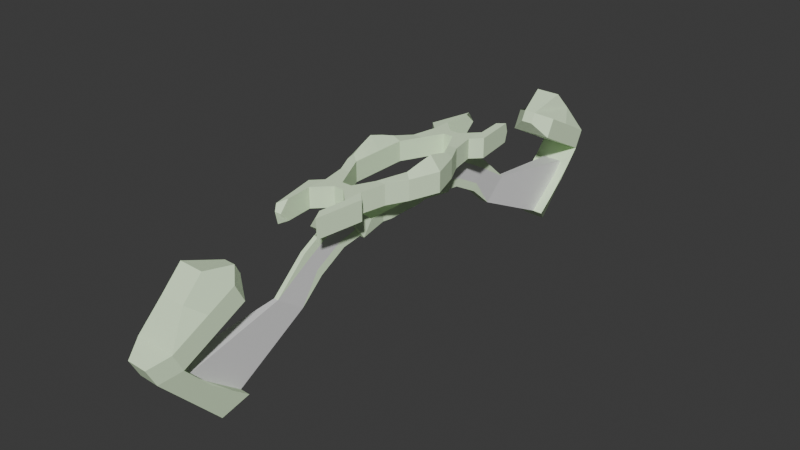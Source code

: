 # Source: bow.blend  (saved by Blender 4.1.24; exported with 4.5.12 LTS)
import bpy
from mathutils import Matrix  # noqa: F401  (used for matrix-valued properties, if any)

bpy.ops.wm.read_factory_settings(use_empty=True)
scene = bpy.context.scene
scene.name = 'c_bow_reference'

# ---- collections
col_collection = bpy.data.collections.new('Collection'); scene.collection.children.link(col_collection)
col_ruina_bow_001 = bpy.data.collections.new('ruina_bow.001'); scene.collection.children.link(col_ruina_bow_001)
col_ruina_bow = bpy.data.collections.new('ruina_bow'); scene.collection.children.link(col_ruina_bow)

# ---- materials (node trees are filled in below, after node groups)
mat_glow_inner = bpy.data.materials.new('glow_inner')
mat_glow_inner.use_transparent_shadow = False
mat_glow_inner.diffuse_color = (0.7966, 0.9999, 0.6844, 1.0)
mat_blue = bpy.data.materials.new('blue')
mat_blue.use_transparent_shadow = False

# ---- material node trees
mat_blue.use_nodes = True; mat_blue.node_tree.nodes.clear()
_N = mat_blue.node_tree.nodes; _L = mat_blue.node_tree.links
n0 = _N.new('ShaderNodeBsdfPrincipled'); n0.name = 'Principled BSDF'; n0.location = (10, 300)
n1 = _N.new('ShaderNodeOutputMaterial'); n1.name = 'Material Output'; n1.location = (300, 300)
_L.new(n0.outputs[0], n1.inputs[0])
n1.is_active_output = True

# ---- world
world_world = bpy.data.worlds.new('World'); scene.world = world_world
world_world.use_nodes = True; world_world.node_tree.nodes.clear()
_N = world_world.node_tree.nodes; _L = world_world.node_tree.links
n0 = _N.new('ShaderNodeOutputWorld'); n0.name = 'World Output'; n0.location = (300, 300)
n1 = _N.new('ShaderNodeBackground'); n1.name = 'Background'; n1.location = (10, 300)
n1.inputs[0].default_value = (0.05088, 0.05088, 0.05088, 1.0)
_L.new(n1.outputs[0], n0.inputs[0])
n0.is_active_output = True
world_world.color = (0.05088, 0.05088, 0.05088)
world_world.use_sun_shadow = False
world_world.sun_shadow_jitter_overblur = 0.0

# ---- meshes
me_c_bow_reference_lod1 = bpy.data.meshes.new('c_bow_reference_lod1')
me_c_bow_reference_lod1.from_pydata([(-2.191, 13.11, -1.1), (-2.191, 13.18, 0.8448), (-2.191, -13.11, -1.1), (-2.191, -13.18, 0.8448), (2.221, 13.12, -1.103), (2.222, 13.18, 0.8424), (2.221, -13.12, -1.103), (2.222, -13.18, 0.8424), (-0.4405, 20.02, -1.671), (-0.4376, 20.53, -0.6725), (0.6826, 20.05, -1.69), (0.6855, 20.56, -0.6912), (-0.4405, -20.02, -1.671), (-0.4376, -20.53, -0.6725), (0.6826, -20.05, -1.69), (0.6855, -20.56, -0.6912), (-1.884, 20.91, -3.127), (-1.879, 21.83, -1.35), (2.114, 21.01, -3.193), (2.119, 21.93, -1.416), (-1.884, -20.91, -3.127), (-1.879, -21.83, -1.35), (2.114, -21.01, -3.193), (2.119, -21.93, -1.416), (-1.978, 23.57, -4.502), (-1.972, 24.49, -2.725), (2.02, 23.68, -4.569), (2.026, 24.6, -2.792), (-1.978, -23.57, -4.502), (-1.972, -24.49, -2.725), (2.02, -23.68, -4.569), (2.026, -24.6, -2.792), (-2.102, 27.12, -6.336), (-2.097, 28.04, -4.559), (1.896, 27.23, -6.403), (1.901, 28.15, -4.626), (-2.102, -27.12, -6.336), (-2.097, -28.04, -4.559), (1.896, -27.23, -6.403), (1.901, -28.15, -4.626), (-1.165, 28.93, -7.27), (-1.16, 29.85, -5.493), (0.8337, 28.98, -7.303), (0.8389, 29.9, -5.526), (-1.165, -28.93, -7.27), (-1.16, -29.85, -5.493), (0.8337, -28.98, -7.303), (0.8389, -29.9, -5.526), (2.346, -13.23, 0.02135), (2.346, 13.23, 0.02135), (4.513, 0.0, -0.9786), (-2.346, 13.23, 0.02135), (-2.346, -13.23, 0.02135), (-4.513, 0.0, -0.9786), (2.513, 3.0, -0.9786), (3.513, 3.0, -0.9786), (-2.513, -3.0, -0.9786), (2.513, 0.0, -0.9786), (-2.513, 0.0, -0.9786), (3.513, -3.0, -0.9786), (-3.513, -3.0, -0.9786), (-2.513, 3.0, -0.9786), (2.513, -3.0, -0.9786), (-3.513, 3.0, -0.9786), (1.513, 5.0, -0.9786), (2.513, 5.0, -0.9786), (-1.513, 5.0, -0.9786), (-2.513, 5.0, -0.9786), (-1.513, -5.0, -0.9786), (-2.513, -5.0, -0.9786), (2.513, -5.0, -0.9786), (1.513, -5.0, -0.9786), (-0.5125, -7.0, -0.9786), (0.5125, -7.0, -0.9786), (-0.5125, 7.0, -0.9786), (0.5125, 7.0, -0.9786), (4.513, 0.0, 1.021), (-4.513, 0.0, 1.021), (2.513, 3.0, 1.021), (3.513, 3.0, 1.021), (-2.513, -3.0, 1.021), (2.513, 0.0, 1.021), (-2.513, 0.0, 1.021), (3.513, -3.0, 1.021), (-3.513, -3.0, 1.021), (-2.513, 3.0, 1.021), (2.513, -3.0, 1.021), (-3.513, 3.0, 1.021), (1.513, 5.0, 1.021), (2.513, 5.0, 1.021), (-1.513, 5.0, 1.021), (-2.513, 5.0, 1.021), (-1.513, -5.0, 1.021), (-2.513, -5.0, 1.021), (2.513, -5.0, 1.021), (1.513, -5.0, 1.021), (-0.5125, -7.0, 1.021), (0.5125, -7.0, 1.021), (-0.5125, 7.0, 1.021), (0.5125, 7.0, 1.021), (2.013, -7.5, -0.9786), (2.013, -7.5, 1.021), (0.5125, -7.0, 0.02135), (2.513, -5.0, 0.02135), (2.013, -7.5, 0.02135), (-2.013, -7.5, -0.9786), (-2.013, -7.5, 1.021), (-0.5125, -7.0, 0.02135), (-2.513, -5.0, 0.02135), (-2.013, -7.5, 0.02135), (-2.013, 7.5, -0.9786), (-2.013, 7.5, 1.021), (-2.513, 5.0, 0.02135), (-0.5125, 7.0, 0.02135), (-2.013, 7.5, 0.02135), (2.013, 7.5, -0.9786), (2.013, 7.5, 1.021), (2.513, 5.0, 0.02135), (0.5125, 7.0, 0.02135), (2.013, 7.5, 0.02135), (2.013, -9.5, -0.9786), (2.013, -9.5, 1.021), (2.013, -9.5, 0.02135), (-2.013, -9.5, -0.9786), (-2.013, -9.5, 1.021), (-2.013, -9.5, 0.02135), (2.013, 9.5, -0.9786), (2.013, 9.5, 1.021), (2.013, 9.5, 0.02135), (-2.013, 9.5, -0.9786), (-2.013, 9.5, 1.021), (-2.013, 9.5, 0.02135), (-3.013, -8.5, -0.9786), (-3.013, -8.5, 1.021), (-3.013, -8.5, 0.02135), (3.013, -8.5, -0.9786), (3.013, -8.5, 1.021), (3.013, -8.5, 0.02135), (3.013, 8.5, -0.9786), (3.013, 8.5, 1.021), (3.013, 8.5, 0.02135), (-3.013, 8.5, -0.9786), (-3.013, 8.5, 1.021), (-3.013, 8.5, 0.02135), (-0.5125, -8.0, -0.9786), (0.5125, -8.0, -0.9786), (-0.5125, -8.0, 1.021), (0.5125, -8.0, 1.021), (0.5125, -8.0, 0.02135), (-0.5125, -8.0, 0.02135), (-0.5125, 8.0, -0.9786), (0.5125, 8.0, -0.9786), (-0.5125, 8.0, 1.021), (0.5125, 8.0, 1.021), (-0.5125, 8.0, 0.02135), (0.5125, 8.0, 0.02135), (1.763, 12.22, -0.9828), (1.763, 12.22, 1.026), (1.679, 13.23, 0.02135), (-1.763, 12.22, -0.9828), (-1.763, 12.22, 1.026), (-1.679, 13.23, 0.02135), (1.763, -12.22, -0.9828), (1.763, -12.22, 1.026), (1.679, -13.23, 0.02135), (-1.763, -12.22, -0.9828), (-1.763, -12.22, 1.026), (-1.679, -13.23, 0.02135), (0.6708, 1.988, -3.979), (-0.6708, -1.988, -3.979), (-0.6708, 1.988, -3.979), (0.6708, -1.988, -3.979), (-0.6708, -1.988, -2.979), (0.6708, 1.988, -2.979), (-0.6708, 1.988, -2.979), (0.6708, -1.988, -2.979), (0.5701, 2.988, -3.904), (-0.5701, 2.988, -3.904), (0.5701, 2.988, -3.054), (-0.5701, 2.988, -3.054), (-0.5701, -2.988, -3.904), (0.5701, -2.988, -3.904), (-0.5701, -2.988, -3.054), (0.5701, -2.988, -3.054), (-0.944, -5.988, -4.182), (0.944, -5.988, -4.182), (-0.944, -4.988, -2.775), (0.944, -4.988, -2.775), (0.944, 5.988, -4.182), (-0.944, 5.988, -4.182), (0.944, 4.988, -2.775), (-0.944, 4.988, -2.775), (0.0, -8.0, -0.9786), (0.0, -5.988, -4.182), (0.7282, -6.994, -2.58), (-0.7282, -6.994, -2.58), (0.0, -12.55, -3.268), (0.0, 8.0, -0.9786), (0.0, 5.988, -4.182), (0.7282, 6.994, -2.58), (-0.7282, 6.994, -2.58), (-2.105, 21.03, -11.82), (1.893, 21.09, -11.93), (-1.168, 23.14, -13.53), (-1.163, 29.39, -6.381), (0.8311, 23.17, -13.58), (-2.105, -21.03, -11.82), (1.893, -21.09, -11.93), (-1.168, -23.14, -13.53), (0.8311, -23.17, -13.58), (-0.1034, -27.18, -6.37), (-0.106, -21.06, -11.88), (-2.104, -24.58, -9.079), (1.894, -24.66, -9.168), (-0.1047, -24.62, -9.124), (-0.1034, 27.18, -6.37), (-0.106, 21.06, -11.88), (1.894, 24.66, -9.168), (-2.104, 24.58, -9.079), (-0.1047, 24.62, -9.124), (0.8961, 27.2, -6.386), (0.8935, 21.08, -11.91), (1.894, 22.88, -10.55), (-2.103, 25.85, -7.708), (-1.103, 27.15, -6.353), (-1.106, 21.05, -11.85), (1.895, 25.95, -7.785), (-2.104, 22.81, -10.45), (-0.1053, 22.84, -10.5), (-0.1041, 25.9, -7.747), (-1.104, 24.6, -9.102), (0.8948, 24.64, -9.146), (0.8955, 25.92, -7.766), (-1.104, 25.88, -7.727), (-1.105, 22.82, -10.48), (0.8942, 22.86, -10.53), (-1.103, -27.15, -6.353), (-1.106, -21.05, -11.85), (-2.104, -22.81, -10.45), (1.895, -25.95, -7.785), (0.8961, -27.2, -6.386), (0.8935, -21.08, -11.91), (-2.103, -25.85, -7.708), (1.894, -22.88, -10.55), (-0.1053, -22.84, -10.5), (-0.1041, -25.9, -7.747), (0.8948, -24.64, -9.146), (-1.104, -24.6, -9.102), (-1.104, -25.88, -7.727), (0.8955, -25.92, -7.766), (0.8942, -22.86, -10.53), (-1.105, -22.82, -10.48), (-0.2563, -8.0, -0.9786), (-0.472, -5.988, -4.182), (0.8361, -6.491, -3.381), (-0.8361, -6.491, -3.381), (0.2563, -8.0, -0.9786), (0.472, -5.988, -4.182), (0.6204, -7.497, -1.78), (-0.6204, -7.497, -1.78), (-0.3641, -6.994, -2.58), (0.3641, -6.994, -2.58), (0.0, -10.82, -6.021), (0.3102, -7.497, -1.78), (0.418, -6.491, -3.381), (-0.418, -6.491, -3.381), (-0.3102, -7.497, -1.78), (0.2563, 8.0, -0.9786), (-0.472, 5.988, -4.182), (0.8361, 6.491, -3.381), (-0.8361, 6.491, -3.381), (-0.2563, 8.0, -0.9786), (0.472, 5.988, -4.182), (0.6204, 7.497, -1.78), (-0.6204, 7.497, -1.78), (0.3641, 6.994, -2.58), (-0.3641, 6.994, -2.58), (0.0, -7.976, -4.489), (0.0, -9.705, -1.736), (-0.3102, 7.497, -1.78), (-0.418, 6.491, -3.381), (0.418, 6.491, -3.381), (0.3102, 7.497, -1.78), (0.0, 9.705, -1.736), (0.0, 7.976, -4.489), (0.2202, 9.705, -1.736), (-0.4055, 7.976, -4.489), (-0.2202, 9.705, -1.736), (0.4055, 7.976, -4.489), (0.3128, 8.841, -3.112), (-0.3128, 8.841, -3.112), (-0.2665, 9.273, -2.424), (-0.3592, 8.408, -3.8), (0.3592, 8.408, -3.8), (0.2665, 9.273, -2.424), (-0.2202, -9.705, -1.736), (-0.4055, -7.976, -4.489), (0.2202, -9.705, -1.736), (0.4055, -7.976, -4.489), (-0.3128, -8.841, -3.112), (0.3128, -8.841, -3.112), (0.2665, -9.273, -2.424), (0.3592, -8.408, -3.8), (-0.3592, -8.408, -3.8), (-0.2665, -9.273, -2.424), (-0.2202, -12.55, -3.268), (-0.4055, -10.82, -6.021), (0.2202, -12.55, -3.268), (0.4055, -10.82, -6.021), (-0.3128, -11.69, -4.644), (0.3128, -11.69, -4.644), (0.2665, -12.12, -3.956), (0.3592, -11.26, -5.332), (-0.3592, -11.26, -5.332), (-0.2665, -12.12, -3.956), (0.0, 12.55, -3.268), (0.0, 10.82, -6.021), (0.2202, 12.55, -3.268), (-0.4055, 10.82, -6.021), (-0.2202, 12.55, -3.268), (0.4055, 10.82, -6.021), (0.3128, 11.69, -4.644), (-0.3128, 11.69, -4.644), (0.009239, -15.85, -6.221), (-0.2665, 12.12, -3.956), (-0.3592, 11.26, -5.332), (0.3592, 11.26, -5.332), (0.2665, 12.12, -3.956), (0.009239, 15.85, -6.221), (0.2294, 15.85, -6.223), (-0.4148, 13.22, -8.129), (-0.2109, 15.85, -6.22), (0.3963, 13.22, -8.133), (0.3128, 14.53, -7.178), (-0.3128, 14.54, -7.175), (-0.2109, -15.85, -6.22), (-0.4148, -13.22, -8.129), (0.2294, -15.85, -6.223), (0.3963, -13.22, -8.133), (-0.3128, -14.54, -7.175), (0.3128, -14.53, -7.178), (-2.097, -28.04, -4.559), (1.901, -28.15, -4.626), (-2.097, -28.04, -4.559), (1.901, -28.15, -4.626), (-1.315, -26.06, -1.572), (1.118, -26.13, -1.613), (-1.315, 26.06, -1.572), (1.118, 26.13, -1.613), (-1.315, 24.06, 0.4278), (1.118, 24.13, 0.3874), (-1.315, -24.06, 0.4278), (1.118, -24.13, 0.3874), (2.513, -1.5, 1.021), (-3.45, 0.0, 2.321), (-2.513, 1.5, 1.021), (2.513, 1.5, 1.021), (3.054, -2.717, 1.521), (3.054, 2.717, 1.521), (-2.513, -1.5, 1.021), (3.45, 0.0, 2.321), (4.013, 1.5, 1.021), (4.013, -1.5, 1.021), (-4.013, -1.5, 1.021), (-3.054, -2.717, 1.521), (-3.054, 2.717, 1.521), (-4.013, 1.5, 1.021), (-3.263, 1.4, 1.946), (3.263, -1.4, 1.946), (3.263, 1.4, 1.946), (-3.263, -1.4, 1.946), (0.3546, 13.88, -7.655), (-0.3638, 13.88, -7.652), (-0.3638, -13.88, -7.652), (0.3546, -13.88, -7.655), (-0.2619, 15.19, -6.698), (0.2711, 15.19, -6.7), (-0.2619, -15.19, -6.698), (0.2711, -15.19, -6.7)], [(1, 9), (11, 5), (10, 4), (0, 8), (2, 12), (14, 6), (7, 15), (13, 3), (327, 331)], [(11, 19, 17, 9), (62, 57, 50, 59), (86, 353, 81, 57, 62), (54, 57, 81, 356, 78), (13, 21, 23, 15), (19, 27, 25, 17), (10, 18, 19, 11), (8, 16, 18, 10), (9, 17, 16, 8), (22, 30, 28, 20), (12, 20, 21, 13), (15, 23, 22, 14), (14, 22, 20, 12), (24, 32, 224, 215, 220, 34, 26), (18, 26, 27, 19), (16, 24, 26, 18), (17, 25, 24, 16), (31, 39, 38, 30), (21, 29, 31, 23), (20, 28, 29, 21), (23, 31, 30, 22), (235, 221, 202, 222), (25, 33, 32, 24), (27, 35, 33, 25), (26, 34, 35, 27), (37, 45, 47, 39), (30, 38, 240, 210, 236, 36, 28), (29, 37, 39, 31), (28, 36, 37, 29), (42, 40, 41, 43), (33, 41, 40, 32), (35, 43, 41, 33), (34, 42, 43, 35), (44, 46, 47, 45), (36, 44, 45, 37), (39, 47, 46, 38), (251, 237, 206, 238), (55, 54, 64, 65), (63, 67, 66, 61), (56, 68, 69, 60), (62, 59, 70, 71), (71, 70, 100, 73), (68, 72, 105, 69), (66, 67, 110, 74), (64, 75, 115, 65), (370, 363, 84, 364), (369, 358, 78, 356), (368, 357, 83, 362), (367, 355, 85, 365), (79, 89, 88, 78, 358), (87, 365, 85, 90, 91), (80, 364, 84, 93, 92), (86, 95, 94, 83, 357), (95, 97, 101, 94), (92, 93, 106, 96), (90, 98, 111, 91), (88, 89, 116, 99), (68, 56, 80, 92), (54, 78, 88, 64), (104, 102, 97, 101), (55, 79, 361, 76, 50), (65, 117, 89, 79, 55), (109, 107, 96, 106), (82, 58, 61, 85, 355), (50, 76, 362, 83, 59), (59, 83, 94, 103, 70), (114, 112, 91, 111), (53, 60, 84, 363, 77), (71, 95, 86, 62), (169, 170, 168, 171), (61, 66, 90, 85), (119, 116, 89, 117), (72, 68, 92, 96, 107), (67, 63, 87, 91, 112), (73, 102, 97, 95, 71), (63, 53, 77, 366, 87), (66, 74, 113, 98, 90), (57, 54, 55, 50), (60, 69, 108, 93, 84), (64, 88, 99, 118, 75), (103, 94, 101, 104), (70, 103, 104, 100), (100, 73, 102, 104), (108, 109, 106, 93), (69, 105, 109, 108), (105, 72, 107, 109), (113, 114, 111, 98), (74, 110, 114, 113), (110, 67, 112, 114), (118, 119, 116, 99), (75, 115, 119, 118), (115, 119, 117, 65), (97, 96, 146, 147), (100, 104, 122, 120), (101, 104, 122, 121), (105, 109, 125, 123), (106, 109, 125, 124), (115, 119, 128, 126), (116, 119, 128, 127), (110, 114, 131, 129), (111, 114, 131, 130), (74, 75, 151, 267, 197, 271, 150), (109, 105, 132, 134), (109, 134, 133, 106), (104, 137, 135, 100), (104, 101, 136, 137), (119, 115, 138, 140), (119, 140, 139, 116), (114, 143, 141, 110), (114, 111, 142, 143), (143, 142, 141), (0, 141, 143, 142, 1, 51), (140, 139, 138), (4, 49, 5, 139, 140, 138), (137, 136, 135), (6, 135, 137, 136, 7, 48), (134, 133, 132), (2, 52, 3, 133, 134, 132), (145, 148, 147, 146, 149, 144, 252, 192, 256), (107, 72, 144, 149), (102, 97, 147, 148), (73, 102, 148, 145), (72, 73, 145, 256, 192, 252, 144), (96, 107, 149, 146), (152, 153, 155, 151, 267, 197, 271, 150, 154), (98, 113, 154, 152), (113, 74, 150, 154), (99, 153, 152, 98), (75, 118, 155, 151), (118, 99, 153, 155), (128, 126, 151, 155, 153, 127), (129, 131, 130, 152, 154, 150), (123, 144, 149, 146, 124, 125), (122, 121, 147, 148, 145, 120), (101, 97, 147, 121), (124, 146, 96, 106), (100, 120, 145, 73), (105, 72, 144, 123), (126, 115, 75, 151), (110, 129, 150, 74), (116, 127, 153, 99), (111, 98, 152, 130), (5, 49, 158, 157), (49, 4, 156, 158), (1, 160, 161, 51), (51, 161, 159, 0), (7, 163, 164, 48), (48, 164, 162, 6), (3, 52, 167, 166), (52, 2, 165, 167), (123, 125, 124, 166, 167, 165), (120, 162, 164, 163, 121, 122), (126, 128, 127, 157, 158, 156), (129, 159, 161, 160, 130, 131), (157, 127, 116, 139, 5), (160, 1, 142, 111, 130), (113, 74, 75, 118, 99, 98), (102, 73, 72, 107, 96, 97), (163, 7, 136, 101, 121), (166, 124, 106, 133, 3), (123, 165, 2, 132, 105), (120, 100, 135, 6, 162), (126, 156, 4, 138, 115), (129, 110, 141, 0, 159), (82, 359, 80, 56, 58), (58, 53, 63, 61), (58, 56, 60, 53), (172, 175, 173, 174), (171, 168, 173, 175), (172, 169, 180, 182), (170, 169, 172, 174), (173, 168, 176, 178), (176, 177, 189, 268, 198, 272, 188), (170, 174, 179, 177), (174, 173, 178, 179), (168, 170, 177, 176), (182, 180, 184, 186), (175, 172, 182, 183), (169, 171, 181, 180), (171, 175, 183, 181), (184, 253, 193, 257, 185, 187, 186), (183, 182, 186, 187), (181, 183, 187, 185), (180, 181, 185, 257, 193, 253, 184), (188, 272, 198, 268, 189, 191, 190), (177, 179, 191, 189), (179, 178, 190, 191), (178, 176, 188, 190), (191, 190, 75, 74), (187, 186, 72, 73), (75, 190, 188, 269, 199, 273, 151), (145, 258, 194, 254, 185, 187, 73), (186, 184, 255, 195, 259, 144, 72), (150, 274, 200, 270, 189, 191, 74), (282, 267, 151, 273), (266, 252, 144, 259), (265, 260, 195, 255), (261, 263, 301, 300), (192, 252, 295, 278), (281, 275, 199, 269), (271, 197, 283, 287), (275, 281, 293, 289), (201, 203, 205, 202, 221, 216, 225), (226, 217, 222), (42, 205, 203, 40), (41, 204, 203, 40), (227, 218, 223), (207, 209, 208, 206, 237, 211, 241), (243, 213, 239), (44, 208, 209, 46), (242, 212, 238), (250, 244, 211, 241), (249, 245, 214, 246), (248, 247, 212, 242), (234, 228, 216, 225), (233, 229, 219, 230), (232, 231, 217, 226), (229, 232, 231, 219), (215, 229, 232, 220), (220, 232, 226, 34), (223, 218, 230, 233), (32, 223, 233, 224), (224, 233, 229, 215), (227, 201, 225, 234), (218, 227, 234, 230), (230, 219, 228, 234), (40, 203, 201, 227, 223, 32), (34, 226, 222, 202, 205, 42), (228, 235, 221, 216), (219, 231, 235, 228), (231, 235, 222, 217), (245, 248, 247, 214), (210, 245, 248, 236), (236, 248, 242, 36), (239, 213, 246, 249), (38, 239, 249, 240), (240, 249, 245, 210), (243, 207, 241, 250), (213, 243, 250, 246), (246, 214, 244, 250), (36, 242, 238, 206, 208, 44), (46, 209, 207, 243, 239, 38), (244, 251, 237, 211), (214, 247, 251, 244), (247, 251, 238, 212), (193, 257, 298, 277), (194, 258, 263, 261), (258, 145, 256, 263), (252, 266, 304, 295), (185, 254, 264, 257), (254, 194, 261, 264), (253, 265, 255, 184), (260, 265, 303, 299), (256, 192, 278, 297), (260, 266, 259, 195), (266, 260, 299, 304), (264, 261, 300, 302), (282, 275, 289, 294), (200, 274, 279, 276), (274, 150, 271, 279), (280, 276, 290, 292), (189, 270, 280, 268), (270, 200, 276, 280), (272, 281, 269, 188), (281, 272, 288, 293), (279, 271, 287, 291), (275, 282, 273, 199), (268, 280, 292, 286), (198, 268, 286, 284), (287, 283, 315, 319), (294, 289, 321, 327), (284, 286, 318, 316), (291, 287, 319, 324), (283, 285, 317, 315), (292, 290, 322, 325), (288, 284, 316, 320), (289, 293, 326, 321), (267, 282, 294, 285), (197, 267, 285, 283), (272, 198, 284, 288), (276, 279, 291, 290), (302, 300, 310, 312), (277, 298, 308, 262), (299, 303, 313, 309), (300, 301, 311, 310), (295, 304, 314, 305), (298, 302, 312, 308), (303, 296, 306, 313), (297, 278, 196, 307), (253, 193, 277, 296), (257, 264, 302, 298), (263, 256, 297, 301), (265, 253, 296, 303), (331, 233, 230, 234, 225, 330, 372, 334, 375), (307, 196, 323, 337), (278, 295, 305, 196), (301, 297, 307, 311), (296, 277, 262, 306), (304, 299, 309, 314), (319, 315, 328, 331), (293, 288, 320, 326), (286, 292, 325, 318), (285, 294, 327, 317), (290, 291, 324, 322), (315, 317, 329, 328), (196, 305, 335, 323), (335, 248, 245, 249, 337, 323), (329, 232, 229, 233, 331, 328), (330, 225, 216, 221, 332), (308, 338, 336, 306, 262), (37, 39, 342, 341), (341, 342, 344, 343), (343, 344, 346, 345), (33, 347, 348, 35), (347, 349, 350, 348), (345, 346, 352, 351), (344, 31, 346), (29, 343, 345), (35, 348, 27), (25, 347, 33), (9, 11, 350, 349), (15, 13, 351, 352), (21, 29, 345, 351, 13), (15, 352, 346, 31, 23), (27, 348, 350, 11, 19), (349, 347, 25, 17, 9), (24, 8, 16), (10, 26, 18), (8, 24, 26, 10), (14, 22, 30), (20, 12, 28), (30, 28, 12, 14), (366, 367, 365, 87), (77, 354, 367, 366), (354, 82, 355, 367), (353, 86, 357, 368), (81, 353, 368, 360), (360, 368, 362, 76), (361, 79, 358, 369), (76, 361, 369, 360), (360, 369, 356, 81), (359, 370, 364, 80), (82, 354, 370, 359), (354, 77, 363, 370), (15, 14, 12, 13), (10, 11, 9, 8), (338, 241, 211, 237, 336), (322, 334, 372, 325), (321, 326, 371, 333), (330, 318, 325), (320, 332, 326), (371, 326, 332), (338, 308, 312), (312, 374, 338), (310, 340, 374, 312), (309, 313, 373, 339), (373, 313, 336), (306, 336, 313), (325, 372, 330), (331, 324, 319), (317, 327, 329), (337, 311, 307), (335, 305, 314), (331, 375, 324), (327, 376, 329), (337, 378, 311), (335, 314, 377), (322, 324, 375, 334), (333, 376, 327, 321), (310, 311, 378, 340), (339, 377, 314, 309), (248, 335, 377, 339, 373, 336, 237, 251, 247), (337, 249, 246, 250, 241, 338, 374, 340, 378), (232, 329, 376, 333, 371, 332, 221, 235, 231), (316, 318, 330, 332, 320)])
me_c_bow_reference_lod1.polygons.foreach_set('material_index', [0, 0, 0, 0, 0, 0, 0, 0, 0, 0, 0, 0, 0, 0, 0, 0, 0, 0, 0, 0, 0, 0, 0, 0, 0, 0, 0, 0, 0, 0, 0, 0, 0, 0, 0, 0, 0, 0, 0, 0, 0, 0, 0, 0, 0, 0, 0, 0, 0, 0, 0, 0, 0, 0, 0, 0, 0, 0, 0, 0, 0, 0, 0, 0, 0, 0, 0, 0, 0, 0, 0, 0, 0, 0, 0, 0, 0, 0, 0, 0, 0, 0, 0, 0, 0, 0, 0, 0, 0, 0, 0, 0, 0, 0, 0, 0, 0, 0, 0, 0, 0, 0, 0, 0, 0, 0, 0, 0, 0, 0, 0, 0, 0, 0, 0, 0, 0, 0, 0, 0, 0, 0, 0, 0, 0, 0, 0, 0, 0, 0, 0, 0, 0, 0, 0, 0, 0, 0, 0, 0, 0, 0, 0, 0, 0, 0, 0, 0, 0, 0, 0, 0, 0, 0, 0, 0, 0, 0, 0, 0, 0, 0, 0, 0, 0, 0, 0, 0, 0, 0, 0, 0, 0, 0, 0, 0, 0, 0, 0, 0, 0, 0, 0, 0, 0, 0, 0, 0, 0, 0, 0, 0, 0, 0, 0, 0, 0, 1, 0, 0, 0, 1, 0, 0, 0, 0, 0, 0, 0, 0, 0, 1, 1, 0, 1, 1, 0, 1, 0, 0, 0, 0, 0, 0, 0, 1, 0, 0, 1, 1, 0, 1, 0, 0, 0, 0, 0, 0, 0, 1, 0, 0, 1, 1, 0, 0, 0, 0, 0, 0, 0, 0, 1, 0, 0, 1, 1, 1, 0, 0, 1, 0, 0, 0, 0, 0, 0, 0, 0, 0, 1, 0, 0, 0, 1, 0, 1, 0, 0, 0, 1, 1, 0, 1, 1, 0, 0, 0, 0, 0, 0, 0, 0, 1, 0, 0, 0, 0, 1, 0, 0, 0, 0, 1, 0, 0, 1, 1, 1, 0, 0, 0, 0, 0, 0, 0, 0, 0, 0, 0, 0, 0, 0, 0, 0, 0, 0, 0, 0, 0, 0, 0, 0, 0, 0, 0, 0, 0, 0, 0, 0, 0, 0, 0, 0, 0, 1, 1, 1, 0, 0, 1, 0, 1, 1, 1, 1, 0, 1, 0, 0, 0, 0, 1, 1, 1, 1, 1, 1, 1, 1, 1, 1, 1, 0])
_uv = me_c_bow_reference_lod1.uv_layers.new(name='Float2')
_uv.uv.foreach_set('vector', [0.625, 0.75, 0.625, 0.75, 0.875, 0.75, 0.875, 0.75, 0.0, 0.0, 0.0, 0.0, 0.0, 0.0, 0.0, 0.0, 0.0, 0.0, 0.0, 0.0, 0.0, 0.0, 0.0, 0.0, 0.0, 0.0, 0.0, 0.0, 0.0, 0.0, 0.0, 0.0, 0.0, 0.0, 0.0, 0.0, 0.875, 0.5, 0.875, 0.5, 0.625, 0.5, 0.625, 0.5, 0.625, 0.75, 0.625, 0.75, 0.875, 0.75, 0.875, 0.75, 0.375, 0.75, 0.375, 0.75, 0.625, 0.75, 0.625, 0.75, 0.125, 0.75, 0.125, 0.75, 0.375, 0.75, 0.375, 0.75, 0.625, 0.0, 0.625, 0.0, 0.375, 0.0, 0.375, 0.0, 0.375, 0.5, 0.375, 0.5, 0.125, 0.5, 0.125, 0.5, 0.375, 0.25, 0.375, 0.25, 0.625, 0.25, 0.625, 0.25, 0.625, 0.5, 0.625, 0.5, 0.375, 0.5, 0.375, 0.5, 0.375, 0.5, 0.375, 0.5, 0.125, 0.5, 0.125, 0.5, 0.125, 0.75, 0.125, 0.75, 0.1875, 0.75, 0.25, 0.75, 0.3125, 0.75, 0.375, 0.75, 0.375, 0.75, 0.375, 0.75, 0.375, 0.75, 0.625, 0.75, 0.625, 0.75, 0.125, 0.75, 0.125, 0.75, 0.375, 0.75, 0.375, 0.75, 0.625, 0.0, 0.625, 0.0, 0.375, 0.0, 0.375, 0.0, 0.625, 0.5, 0.625, 0.5, 0.375, 0.5, 0.375, 0.5, 0.875, 0.5, 0.875, 0.5, 0.625, 0.5, 0.625, 0.5, 0.375, 0.25, 0.375, 0.25, 0.625, 0.25, 0.625, 0.25, 0.625, 0.5, 0.625, 0.5, 0.375, 0.5, 0.375, 0.5, 0.3125, 0.75, 0.3125, 0.75, 0.375, 0.75, 0.375, 0.75, 0.625, 0.0, 0.625, 0.0, 0.375, 0.0, 0.375, 0.0, 0.625, 0.75, 0.625, 0.75, 0.875, 0.75, 0.875, 0.75, 0.375, 0.75, 0.375, 0.75, 0.625, 0.75, 0.625, 0.75, 0.875, 0.5, 0.875, 0.5, 0.625, 0.5, 0.625, 0.5, 0.375, 0.5, 0.375, 0.5, 0.3125, 0.5, 0.25, 0.5, 0.1875, 0.5, 0.125, 0.5, 0.125, 0.5, 0.875, 0.5, 0.875, 0.5, 0.625, 0.5, 0.625, 0.5, 0.375, 0.25, 0.375, 0.25, 0.625, 0.25, 0.625, 0.25, 0.375, 0.75, 0.375, 1.0, 0.625, 1.0, 0.625, 0.75, 0.625, 0.0, 0.625, 0.0, 0.375, 0.0, 0.375, 0.0, 0.625, 0.75, 0.625, 0.75, 0.875, 0.75, 0.875, 0.75, 0.375, 0.75, 0.375, 0.75, 0.625, 0.75, 0.625, 0.75, 0.375, 0.25, 0.375, 0.5, 0.625, 0.5, 0.625, 0.25, 0.375, 0.25, 0.375, 0.25, 0.625, 0.25, 0.625, 0.25, 0.625, 0.5, 0.625, 0.5, 0.375, 0.5, 0.375, 0.5, 0.1875, 0.5, 0.1875, 0.5, 0.125, 0.5, 0.125, 0.5, 0.0, 0.0, 0.0, 0.0, 0.0, 0.0, 0.0, 0.0, 0.0, 0.0, 0.0, 0.0, 0.0, 0.0, 0.0, 0.0, 0.0, 0.0, 0.0, 0.0, 0.0, 0.0, 0.0, 0.0, 0.0, 0.0, 0.0, 0.0, 0.0, 0.0, 0.0, 0.0, 0.0, 0.0, 0.0, 0.0, 0.0, 0.0, 0.0, 0.0, 0.0, 0.0, 0.0, 0.0, 0.0, 0.0, 0.0, 0.0, 0.0, 0.0, 0.0, 0.0, 0.0, 0.0, 0.0, 0.0, 0.0, 0.0, 0.0, 0.0, 0.0, 0.0, 0.0, 0.0, 0.0, 0.0, 0.0, 0.0, 0.0, 0.0, 0.0, 0.0, 0.0, 0.0, 0.0, 0.0, 0.0, 0.0, 0.0, 0.0, 0.0, 0.0, 0.0, 0.0, 0.0, 0.0, 0.0, 0.0, 0.0, 0.0, 0.0, 0.0, 0.0, 0.0, 0.0, 0.0, 0.0, 0.0, 0.0, 0.0, 0.0, 0.0, 0.0, 0.0, 0.0, 0.0, 0.0, 0.0, 0.0, 0.0, 0.0, 0.0, 0.0, 0.0, 0.0, 0.0, 0.0, 0.0, 0.0, 0.0, 0.0, 0.0, 0.0, 0.0, 0.0, 0.0, 0.0, 0.0, 0.0, 0.0, 0.0, 0.0, 0.0, 0.0, 0.0, 0.0, 0.0, 0.0, 0.0, 0.0, 0.0, 0.0, 0.0, 0.0, 0.0, 0.0, 0.0, 0.0, 0.0, 0.0, 0.0, 0.0, 0.0, 0.0, 0.0, 0.0, 0.0, 0.0, 0.0, 0.0, 0.0, 0.0, 0.0, 0.0, 0.0, 0.0, 0.0, 0.0, 0.0, 0.0, 0.0, 0.0, 0.0, 0.0, 0.0, 0.0, 0.0, 0.0, 0.0, 0.0, 0.0, 0.0, 0.0, 0.0, 0.0, 0.0, 0.0, 0.0, 0.0, 0.0, 0.0, 0.0, 0.0, 0.0, 0.0, 0.0, 0.0, 0.0, 0.0, 0.0, 0.0, 0.0, 0.0, 0.0, 0.0, 0.0, 0.0, 0.0, 0.0, 0.0, 0.0, 0.0, 0.0, 0.0, 0.0, 0.0, 0.0, 0.0, 0.0, 0.0, 0.0, 0.0, 0.0, 0.0, 0.0, 0.0, 0.0, 0.0, 0.0, 0.0, 0.0, 0.0, 0.0, 0.0, 0.0, 0.0, 0.0, 0.0, 0.0, 0.0, 0.0, 0.0, 0.0, 0.0, 0.0, 0.0, 0.0, 0.0, 0.0, 0.0, 0.0, 0.0, 0.0, 0.0, 0.0, 0.0, 0.0, 0.0, 0.0, 0.0, 0.0, 0.0, 0.0, 0.0, 0.0, 0.0, 0.0, 0.0, 0.0, 0.0, 0.0, 0.0, 0.0, 0.0, 0.0, 0.0, 0.0, 0.0, 0.0, 0.0, 0.0, 0.0, 0.0, 0.0, 0.0, 0.0, 0.0, 0.0, 0.0, 0.0, 0.0, 0.0, 0.0, 0.0, 0.0, 0.0, 0.0, 0.0, 0.0, 0.0, 0.0, 0.0, 0.0, 0.0, 0.0, 0.0, 0.0, 0.0, 0.0, 0.0, 0.0, 0.0, 0.0, 0.0, 0.0, 0.0, 0.0, 0.0, 0.0, 0.0, 0.0, 0.0, 0.0, 0.0, 0.0, 0.0, 0.0, 0.0, 0.0, 0.0, 0.0, 0.0, 0.0, 0.0, 0.0, 0.0, 0.0, 0.0, 0.0, 0.0, 0.0, 0.0, 0.0, 0.0, 0.0, 0.0, 0.0, 0.0, 0.0, 0.0, 0.0, 0.0, 0.0, 0.0, 0.0, 0.0, 0.0, 0.0, 0.0, 0.0, 0.0, 0.0, 0.0, 0.0, 0.0, 0.0, 0.0, 0.0, 0.0, 0.0, 0.0, 0.0, 0.0, 0.0, 0.0, 0.0, 0.0, 0.0, 0.0, 0.0, 0.0, 0.0, 0.0, 0.0, 0.0, 0.0, 0.0, 0.0, 0.0, 0.0, 0.0, 0.0, 0.0, 0.0, 0.0, 0.0, 0.0, 0.0, 0.0, 0.0, 0.0, 0.0, 0.0, 0.0, 0.0, 0.0, 0.0, 0.0, 0.0, 0.0, 0.0, 0.0, 0.0, 0.0, 0.0, 0.0, 0.0, 0.0, 0.0, 0.0, 0.0, 0.0, 0.0, 0.0, 0.0, 0.0, 0.0, 0.0, 0.0, 0.0, 0.0, 0.0, 0.0, 0.0, 0.0, 0.0, 0.0, 0.0, 0.0, 0.0, 0.0, 0.0, 0.0, 0.0, 0.0, 0.0, 0.0, 0.0, 0.0, 0.0, 0.0, 0.0, 0.0, 0.0, 0.0, 0.0, 0.0, 0.0, 0.0, 0.0, 0.0, 0.0, 0.0, 0.0, 0.0, 0.0, 0.0, 0.0, 0.0, 0.0, 0.0, 0.0, 0.0, 0.0, 0.0, 0.0, 0.0, 0.0, 0.0, 0.0, 0.0, 0.0, 0.0, 0.0, 0.0, 0.0, 0.0, 0.0, 0.0, 0.0, 0.0, 0.0, 0.0, 0.0, 0.0, 0.0, 0.0, 0.0, 0.0, 0.0, 0.0, 0.0, 0.0, 0.0, 0.0, 0.0, 0.0, 0.0, 0.0, 0.0, 0.0, 0.0, 0.0, 0.0, 0.0, 0.0, 0.0, 0.0, 0.0, 0.0, 0.0, 0.0, 0.0, 0.0, 0.0, 0.0, 0.0, 0.0, 0.0, 0.0, 0.0, 0.0, 0.0, 0.0, 0.0, 0.0, 0.0, 0.0, 0.0, 0.0, 0.0, 0.0, 0.0, 0.0, 0.0, 0.0, 0.0, 0.0, 0.0, 0.0, 0.0, 0.0, 0.0, 0.0, 0.0, 0.0, 0.0, 0.0, 0.0, 0.0, 0.0, 0.0, 0.0, 0.0, 0.0, 0.0, 0.0, 0.0, 0.0, 0.0, 0.0, 0.0, 0.0, 0.0, 0.0, 0.0, 0.0, 0.0, 0.0, 0.0, 0.0, 0.0, 0.0, 0.0, 0.0, 0.0, 0.0, 0.0, 0.0, 0.0, 0.0, 0.0, 0.0, 0.0, 0.0, 0.0, 0.0, 0.0, 0.0, 0.0, 0.0, 0.0, 0.0, 0.0, 0.0, 0.0, 0.0, 0.0, 0.0, 0.0, 0.0, 0.0, 0.0, 0.0, 0.0, 0.0, 0.0, 0.0, 0.0, 0.0, 0.0, 0.0, 0.0, 0.0, 0.0, 0.0, 0.0, 0.0, 0.0, 0.0, 0.0, 0.0, 0.0, 0.0, 0.0, 0.0, 0.0, 0.0, 0.0, 0.0, 0.0, 0.0, 0.0, 0.0, 0.0, 0.0, 0.0, 0.0, 0.0, 0.0, 0.0, 0.0, 0.0, 0.0, 0.0, 0.0, 0.0, 0.0, 0.0, 0.0, 0.0, 0.0, 0.0, 0.0, 0.0, 0.0, 0.0, 0.0, 0.0, 0.0, 0.0, 0.0, 0.0, 0.0, 0.0, 0.0, 0.0, 0.0, 0.0, 0.0, 0.0, 0.0, 0.0, 0.0, 0.0, 0.0, 0.0, 0.0, 0.0, 0.0, 0.0, 0.0, 0.0, 0.0, 0.0, 0.0, 0.0, 0.0, 0.0, 0.0, 0.0, 0.0, 0.0, 0.0, 0.0, 0.0, 0.0, 0.0, 0.0, 0.0, 0.0, 0.0, 0.0, 0.0, 0.0, 0.0, 0.0, 0.0, 0.0, 0.0, 0.0, 0.0, 0.0, 0.0, 0.0, 0.0, 0.0, 0.0, 0.0, 0.0, 0.0, 0.0, 0.0, 0.0, 0.0, 0.0, 0.0, 0.0, 0.0, 0.0, 0.0, 0.0, 0.0, 0.0, 0.0, 0.0, 0.0, 0.0, 0.0, 0.0, 0.0, 0.0, 0.0, 0.0, 0.0, 0.0, 0.0, 0.0, 0.0, 0.0, 0.0, 0.0, 0.0, 0.0, 0.0, 0.0, 0.0, 0.0, 0.0, 0.0, 0.0, 0.0, 0.0, 0.0, 0.0, 0.0, 0.0, 0.0, 0.0, 0.0, 0.0, 0.0, 0.0, 0.0, 0.0, 0.0, 0.0, 0.0, 0.0, 0.0, 0.0, 0.0, 0.0, 0.0, 0.0, 0.0, 0.0, 0.0, 0.0, 0.0, 0.0, 0.0, 0.0, 0.0, 0.0, 0.0, 0.0, 0.0, 0.0, 0.0, 0.0, 0.0, 0.0, 0.0, 0.0, 0.0, 0.0, 0.0, 0.0, 0.0, 0.0, 0.0, 0.0, 0.0, 0.0, 0.0, 0.0, 0.0, 0.0, 0.0, 0.0, 0.0, 0.0, 0.0, 0.0, 0.0, 0.0, 0.0, 0.0, 0.0, 0.0, 0.0, 0.0, 0.0, 0.0, 0.0, 0.0, 0.0, 0.0, 0.0, 0.0, 0.0, 0.0, 0.0, 0.0, 0.0, 0.0, 0.0, 0.0, 0.0, 0.0, 0.0, 0.0, 0.0, 0.0, 0.0, 0.0, 0.0, 0.0, 0.0, 0.0, 0.0, 0.0, 0.0, 0.0, 0.0, 0.0, 0.0, 0.0, 0.0, 0.0, 0.0, 0.0, 0.0, 0.0, 0.0, 0.0, 0.0, 0.0, 0.0, 0.0, 0.0, 0.0, 0.0, 0.0, 0.0, 0.0, 0.0, 0.0, 0.0, 0.0, 0.0, 0.0, 0.0, 0.0, 0.0, 0.0, 0.0, 0.0, 0.0, 0.0, 0.0, 0.0, 0.0, 0.0, 0.0, 0.0, 0.0, 0.0, 0.0, 0.0, 0.0, 0.0, 0.0, 0.0, 0.0, 0.0, 0.0, 0.0, 0.0, 0.0, 0.0, 0.0, 0.0, 0.0, 0.0, 0.0, 0.0, 0.0, 0.0, 0.0, 0.0, 0.0, 0.0, 0.0, 0.0, 0.0, 0.0, 0.0, 0.0, 0.0, 0.0, 0.0, 0.0, 0.0, 0.0, 0.0, 0.0, 0.0, 0.0, 0.0, 0.0, 0.0, 0.0, 0.0, 0.0, 0.0, 0.0, 0.0, 0.0, 0.0, 0.0, 0.0, 0.0, 0.0, 0.0, 0.0, 0.0, 0.0, 0.0, 0.0, 0.0, 0.0, 0.0, 0.0, 0.0, 0.0, 0.0, 0.0, 0.0, 0.0, 0.0, 0.0, 0.0, 0.0, 0.0, 0.0, 0.0, 0.0, 0.0, 0.0, 0.0, 0.0, 0.0, 0.0, 0.0, 0.0, 0.0, 0.0, 0.0, 0.0, 0.0, 0.0, 0.0, 0.0, 0.0, 0.0, 0.0, 0.0, 0.0, 0.0, 0.0, 0.0, 0.0, 0.0, 0.0, 0.0, 0.0, 0.0, 0.0, 0.0, 0.0, 0.0, 0.0, 0.0, 0.0, 0.0, 0.0, 0.0, 0.0, 0.0, 0.0, 0.0, 0.0, 0.0, 0.0, 0.0, 0.0, 0.0, 0.0, 0.0, 0.0, 0.0, 0.0, 0.0, 0.0, 0.0, 0.0, 0.0, 0.0, 0.0, 0.0, 0.0, 0.0, 0.0, 0.0, 0.0, 0.0, 0.0, 0.0, 0.0, 0.0, 0.0, 0.0, 0.0, 0.0, 0.0, 0.0, 0.0, 0.0, 0.0, 0.0, 0.0, 0.0, 0.0, 0.0, 0.0, 0.0, 0.0, 0.0, 0.0, 0.0, 0.0, 0.0, 0.0, 0.0, 0.0, 0.0, 0.0, 0.0, 0.0, 0.0, 0.0, 0.0, 0.0, 0.0, 0.0, 0.0, 0.0, 0.0, 0.0, 0.0, 0.0, 0.0, 0.0, 0.0, 0.0, 0.0, 0.0, 0.0, 0.0, 0.0, 0.0, 0.0, 0.0, 0.0, 0.0, 0.0, 0.0, 0.0, 0.0, 0.0, 0.0, 0.0, 0.0, 0.0, 0.0, 0.0, 0.0, 0.0, 0.0, 0.0, 0.0, 0.0, 0.0, 0.0, 0.0, 0.0, 0.0, 0.0, 0.0, 0.0, 0.0, 0.0, 0.0, 0.0, 0.0, 0.0, 0.0, 0.0, 0.0, 0.0, 0.0, 0.0, 0.0, 0.0, 0.0, 0.0, 0.0, 0.0, 0.0, 0.0, 0.0, 0.0, 0.0, 0.0, 0.0, 0.0, 0.0, 0.0, 0.0, 0.0, 0.0, 0.0, 0.0, 0.0, 0.0, 0.0, 0.0, 0.0, 0.0, 0.0, 0.0, 0.0, 0.0, 0.0, 0.0, 0.0, 0.0, 0.0, 0.0, 0.0, 0.0, 0.0, 0.0, 0.0, 0.0, 0.0, 0.0, 0.0, 0.0, 0.0, 0.0, 0.0, 0.0, 0.0, 0.0, 0.0, 0.0, 0.0, 0.0, 0.0, 0.0, 0.0, 0.0, 0.0, 0.0, 0.0, 0.0, 0.0, 0.0, 0.0, 0.0, 0.0, 0.0, 0.0, 0.0, 0.0, 0.0, 0.0, 0.0, 0.0, 0.0, 0.0, 0.0, 0.0, 0.0, 0.0, 0.0, 0.0, 0.0, 0.0, 0.0, 0.0, 0.0, 0.0, 0.0, 0.0, 0.0, 0.0, 0.0, 0.0, 0.0, 0.0, 0.0, 0.0, 0.0, 0.0, 0.0, 0.0, 0.0, 0.0, 0.0, 0.0, 0.0, 0.0, 0.0, 0.0, 0.0, 0.0, 0.0, 0.0, 0.0, 0.0, 0.0, 0.0, 0.0, 0.0, 0.0, 0.0, 0.0, 0.0, 0.0, 0.0, 0.0, 0.0, 0.0, 0.0, 0.0, 0.0, 0.0, 0.0, 0.0, 0.0, 0.0, 0.0, 0.0, 0.0, 0.0, 0.0, 0.0, 0.0, 0.0, 0.0, 0.0, 0.0, 0.0, 0.0, 0.0, 0.0, 0.0, 0.0, 0.0, 0.0, 0.0, 0.0, 0.0, 0.0, 0.0, 0.0, 0.0, 0.0, 0.0, 0.0, 0.0, 0.0, 0.0, 0.0, 0.0, 0.0, 0.0, 0.0, 0.0, 0.0, 0.0, 0.0, 0.0, 0.0, 0.0, 0.0, 0.0, 0.0, 0.0, 0.0, 0.0, 0.0, 0.0, 0.0, 0.0, 0.0, 0.0, 0.0, 0.0, 0.0, 0.0, 0.0, 0.0, 0.0, 0.0, 0.0, 0.0, 0.0, 0.0, 0.0, 0.0, 0.0, 0.0, 0.0, 0.0, 0.0, 0.0, 0.0, 0.0, 0.0, 0.0, 0.0, 0.0, 0.0, 0.0, 0.0, 0.0, 0.0, 0.0, 0.0, 0.0, 0.0, 0.0, 0.0, 0.0, 0.0, 0.0, 0.0, 0.0, 0.0, 0.0, 0.0, 0.0, 0.0, 0.0, 0.0, 0.0, 0.0, 0.0, 0.0, 0.0, 0.0, 0.0, 0.0, 0.0, 0.0, 0.0, 0.0, 0.0, 0.0, 0.0, 0.0, 0.0, 0.0, 0.0, 0.0, 0.0, 0.0, 0.0, 0.0, 0.0, 0.0, 0.0, 0.0, 0.0, 0.0, 0.0, 0.0, 0.0, 0.0, 0.0, 0.0, 0.0, 0.0, 0.0, 0.0, 0.0, 0.0, 0.0, 0.0, 0.0, 0.0, 0.0, 0.0, 0.0, 0.0, 0.0, 0.0, 0.0, 0.0, 0.0, 0.0, 0.0, 0.0, 0.0, 0.0, 0.0, 0.0, 0.0, 0.0, 0.0, 0.0, 0.0, 0.0, 0.0, 0.0, 0.0, 0.0, 0.0, 0.0, 0.0, 0.0, 0.0, 0.0, 0.0, 0.0, 0.0, 0.0, 0.0, 0.0, 0.0, 0.0, 0.0, 0.0, 0.0, 0.0, 0.125, 0.75, 0.125, 0.75, 0.375, 0.75, 0.375, 0.75, 0.3125, 0.75, 0.25, 0.75, 0.1875, 0.75, 0.375, 0.75, 0.375, 0.75, 0.375, 0.75, 0.375, 0.75, 0.375, 0.75, 0.375, 1.0, 0.375, 1.0, 0.625, 1.0, 0.625, 1.0, 0.375, 1.0, 0.375, 1.0, 0.375, 0.0, 0.375, 0.0, 0.375, 0.0, 0.375, 0.5, 0.375, 0.5, 0.125, 0.5, 0.125, 0.5, 0.1875, 0.5, 0.25, 0.5, 0.3125, 0.5, 0.375, 0.5, 0.375, 0.5, 0.375, 0.5, 0.375, 0.25, 0.375, 0.25, 0.375, 0.5, 0.375, 0.5, 0.375, 0.25, 0.375, 0.25, 0.375, 0.25, 0.3125, 0.5, 0.25, 0.5, 0.25, 0.5, 0.3125, 0.5, 0.3125, 0.5, 0.25, 0.5, 0.25, 0.5, 0.3125, 0.5, 0.1875, 0.5, 0.1875, 0.5, 0.125, 0.5, 0.125, 0.5, 0.1875, 0.75, 0.25, 0.75, 0.25, 0.75, 0.1875, 0.75, 0.1875, 0.75, 0.25, 0.75, 0.25, 0.75, 0.1875, 0.75, 0.3125, 0.75, 0.3125, 0.75, 0.375, 0.75, 0.375, 0.75, 0.25, 0.75, 0.3125, 0.75, 0.3125, 0.75, 0.25, 0.75, 0.25, 0.75, 0.25, 0.75, 0.3125, 0.75, 0.3125, 0.75, 0.3125, 0.75, 0.3125, 0.75, 0.375, 0.75, 0.375, 0.75, 0.125, 0.75, 0.125, 0.75, 0.1875, 0.75, 0.1875, 0.75, 0.125, 0.75, 0.125, 0.75, 0.1875, 0.75, 0.1875, 0.75, 0.1875, 0.75, 0.1875, 0.75, 0.25, 0.75, 0.25, 0.75, 0.125, 0.75, 0.125, 0.75, 0.1875, 0.75, 0.1875, 0.75, 0.125, 0.75, 0.125, 0.75, 0.1875, 0.75, 0.1875, 0.75, 0.1875, 0.75, 0.25, 0.75, 0.25, 0.75, 0.1875, 0.75, 0.375, 0.0, 0.375, 0.0, 0.375, 0.0, 0.375, 0.0, 0.375, 0.0, 0.375, 0.0, 0.375, 0.75, 0.375, 0.75, 0.375, 0.75, 0.375, 0.75, 0.375, 0.75, 0.375, 0.75, 0.25, 0.75, 0.3125, 0.75, 0.3125, 0.75, 0.25, 0.75, 0.25, 0.75, 0.3125, 0.75, 0.3125, 0.75, 0.25, 0.75, 0.3125, 0.75, 0.3125, 0.75, 0.375, 0.75, 0.375, 0.75, 0.25, 0.5, 0.1875, 0.5, 0.1875, 0.5, 0.25, 0.5, 0.25, 0.5, 0.25, 0.5, 0.1875, 0.5, 0.1875, 0.5, 0.1875, 0.5, 0.1875, 0.5, 0.125, 0.5, 0.125, 0.5, 0.375, 0.5, 0.375, 0.5, 0.3125, 0.5, 0.3125, 0.5, 0.375, 0.5, 0.375, 0.5, 0.3125, 0.5, 0.3125, 0.5, 0.3125, 0.5, 0.3125, 0.5, 0.25, 0.5, 0.25, 0.5, 0.375, 0.5, 0.375, 0.5, 0.3125, 0.5, 0.3125, 0.5, 0.375, 0.5, 0.375, 0.5, 0.3125, 0.5, 0.3125, 0.5, 0.3125, 0.5, 0.25, 0.5, 0.25, 0.5, 0.3125, 0.5, 0.375, 0.25, 0.375, 0.25, 0.375, 0.25, 0.375, 0.25, 0.375, 0.25, 0.375, 0.25, 0.375, 0.5, 0.375, 0.5, 0.375, 0.5, 0.375, 0.5, 0.375, 0.5, 0.375, 0.5, 0.25, 0.5, 0.1875, 0.5, 0.1875, 0.5, 0.25, 0.5, 0.25, 0.5, 0.1875, 0.5, 0.1875, 0.5, 0.25, 0.5, 0.1875, 0.5, 0.1875, 0.5, 0.125, 0.5, 0.125, 0.5, 0.0, 0.0, 0.0, 0.0, 0.0, 0.0, 0.0, 0.0, 0.0, 0.0, 0.0, 0.0, 0.0, 0.0, 0.0, 0.0, 0.0, 0.0, 0.0, 0.0, 0.0, 0.0, 0.0, 0.0, 0.0, 0.0, 0.0, 0.0, 0.0, 0.0, 0.0, 0.0, 0.0, 0.0, 0.0, 0.0, 0.0, 0.0, 0.0, 0.0, 0.0, 0.0, 0.0, 0.0, 0.0, 0.0, 0.0, 0.0, 0.0, 0.0, 0.0, 0.0, 0.0, 0.0, 0.0, 0.0, 0.0, 0.0, 0.0, 0.0, 0.0, 0.0, 0.0, 0.0, 0.0, 0.0, 0.0, 0.0, 0.0, 0.0, 0.0, 0.0, 0.0, 0.0, 0.0, 0.0, 0.0, 0.0, 0.0, 0.0, 0.0, 0.0, 0.0, 0.0, 0.0, 0.0, 0.0, 0.0, 0.0, 0.0, 0.0, 0.0, 0.0, 0.0, 0.0, 0.0, 0.0, 0.0, 0.0, 0.0, 0.0, 0.0, 0.0, 0.0, 0.0, 0.0, 0.0, 0.0, 0.0, 0.0, 0.0, 0.0, 0.0, 0.0, 0.0, 0.0, 0.0, 0.0, 0.0, 0.0, 0.0, 0.0, 0.0, 0.0, 0.0, 0.0, 0.0, 0.0, 0.0, 0.0, 0.0, 0.0, 0.0, 0.0, 0.0, 0.0, 0.0, 0.0, 0.0, 0.0, 0.0, 0.0, 0.0, 0.0, 0.0, 0.0, 0.0, 0.0, 0.0, 0.0, 0.0, 0.0, 0.0, 0.0, 0.0, 0.0, 0.0, 0.0, 0.0, 0.0, 0.0, 0.0, 0.0, 0.0, 0.0, 0.0, 0.0, 0.0, 0.0, 0.0, 0.0, 0.0, 0.0, 0.0, 0.0, 0.0, 0.0, 0.0, 0.0, 0.0, 0.0, 0.0, 0.0, 0.0, 0.0, 0.0, 0.0, 0.0, 0.0, 0.0, 0.0, 0.0, 0.0, 0.0, 0.0, 0.0, 0.0, 0.0, 0.0, 0.0, 0.0, 0.0, 0.0, 0.0, 0.0, 0.0, 0.0, 0.0, 0.0, 0.0, 0.0, 0.0, 0.0, 0.0, 0.0, 0.0, 0.0, 0.0, 0.0, 0.0, 0.0, 0.0, 0.0, 0.0, 0.0, 0.0, 0.0, 0.0, 0.0, 0.0, 0.0, 0.0, 0.0, 0.0, 0.0, 0.0, 0.0, 0.0, 0.0, 0.0, 0.0, 0.0, 0.0, 0.0, 0.0, 0.0, 0.0, 0.0, 0.0, 0.0, 0.0, 0.0, 0.0, 0.0, 0.0, 0.0, 0.0, 0.0, 0.0, 0.0, 0.0, 0.0, 0.0, 0.0, 0.0, 0.0, 0.0, 0.0, 0.0, 0.0, 0.0, 0.0, 0.0, 0.0, 0.0, 0.0, 0.0, 0.0, 0.0, 0.0, 0.0, 0.0, 0.0, 0.0, 0.0, 0.0, 0.0, 0.0, 0.0, 0.0, 0.0, 0.0, 0.0, 0.0, 0.0, 0.0, 0.0, 0.0, 0.0, 0.0, 0.0, 0.0, 0.0, 0.0, 0.0, 0.0, 0.0, 0.0, 0.0, 0.0, 0.0, 0.0, 0.0, 0.0, 0.0, 0.0, 0.0, 0.0, 0.0, 0.0, 0.0, 0.0, 0.0, 0.0, 0.0, 0.0, 0.0, 0.0, 0.0, 0.0, 0.0, 0.0, 0.0, 0.0, 0.0, 0.0, 0.0, 0.0, 0.0, 0.0, 0.0, 0.0, 0.0, 0.0, 0.0, 0.0, 0.0, 0.0, 0.0, 0.0, 0.0, 0.0, 0.0, 0.0, 0.0, 0.0, 0.0, 0.0, 0.0, 0.0, 0.0, 0.0, 0.0, 0.0, 0.0, 0.0, 0.0, 0.0, 0.0, 0.0, 0.0, 0.0, 0.0, 0.0, 0.0, 0.0, 0.0, 0.0, 0.0, 0.0, 0.0, 0.0, 0.0, 0.0, 0.0, 0.0, 0.0, 0.0, 0.0, 0.0, 0.0, 0.0, 0.0, 0.0, 0.0, 0.0, 0.0, 0.0, 0.0, 0.0, 0.0, 0.0, 0.0, 0.0, 0.0, 0.0, 0.0, 0.0, 0.0, 0.0, 0.0, 0.0, 0.0, 0.0, 0.0, 0.0, 0.0, 0.0, 0.0, 0.0, 0.0, 0.0, 0.0, 0.0, 0.0, 0.0, 0.0, 0.0, 0.0, 0.0, 0.0, 0.0, 0.0, 0.0, 0.0, 0.0, 0.0, 0.0, 0.0, 0.0, 0.0, 0.0, 0.0, 0.0, 0.0, 0.0, 0.0, 0.0, 0.0, 0.0, 0.0, 0.0, 0.0, 0.0, 0.0, 0.0, 0.0, 0.0, 0.0, 0.0, 0.0, 0.0, 0.0, 0.0, 0.0, 0.0, 0.0, 0.0, 0.0, 0.0, 0.0, 0.0, 0.0, 0.0, 0.0, 0.0, 0.0, 0.0, 0.0, 0.0, 0.0, 0.0, 0.0, 0.0, 0.0, 0.0, 0.0, 0.0, 0.0, 0.0, 0.0, 0.0, 0.0, 0.0, 0.0, 0.0, 0.0, 0.0, 0.0, 0.0, 0.0, 0.0, 0.0, 0.0, 0.0, 0.0, 0.0, 0.0, 0.0, 0.0, 0.0, 0.0, 0.0, 0.0, 0.0, 0.0, 0.0, 0.0, 0.0, 0.0, 0.0, 0.0, 0.0, 0.0, 0.0, 0.0, 0.0, 0.0, 0.0, 0.0, 0.0, 0.0, 0.0, 0.0, 0.0, 0.0, 0.0, 0.0, 0.0, 0.0, 0.0, 0.0, 0.875, 0.5, 0.625, 0.5, 0.625, 0.5, 0.875, 0.5, 0.875, 0.5, 0.625, 0.5, 0.625, 0.5, 0.875, 0.5, 0.875, 0.5, 0.625, 0.5, 0.625, 0.5, 0.875, 0.5, 0.875, 0.75, 0.875, 0.75, 0.625, 0.75, 0.625, 0.75, 0.875, 0.75, 0.875, 0.75, 0.625, 0.75, 0.625, 0.75, 0.875, 0.5, 0.625, 0.5, 0.625, 0.5, 0.875, 0.5, 0.625, 0.5, 0.0, 0.0, 0.625, 0.5, 0.0, 0.0, 0.875, 0.5, 0.875, 0.5, 0.625, 0.75, 0.625, 0.75, 0.625, 0.75, 0.625, 0.0, 0.875, 0.75, 0.625, 0.0, 0.875, 0.75, 0.625, 0.75, 0.625, 0.75, 0.875, 0.75, 0.625, 0.5, 0.875, 0.5, 0.875, 0.5, 0.625, 0.5, 0.0, 0.0, 0.0, 0.0, 0.0, 0.0, 0.0, 0.0, 0.0, 0.0, 0.0, 0.0, 0.0, 0.0, 0.0, 0.0, 0.0, 0.0, 0.0, 0.0, 0.0, 0.0, 0.0, 0.0, 0.0, 0.0, 0.0, 0.0, 0.0, 0.0, 0.0, 0.0, 0.0, 0.0, 0.0, 0.0, 0.0, 0.0, 0.0, 0.0, 0.125, 0.75, 0.125, 0.75, 0.125, 0.75, 0.375, 0.75, 0.375, 0.75, 0.375, 0.75, 0.0, 0.0, 0.0, 0.0, 0.0, 0.0, 0.0, 0.0, 0.375, 0.5, 0.375, 0.5, 0.375, 0.5, 0.125, 0.5, 0.375, 0.25, 0.125, 0.5, 0.0, 0.0, 0.0, 0.0, 0.0, 0.0, 0.0, 0.0, 0.0, 0.0, 0.0, 0.0, 0.0, 0.0, 0.0, 0.0, 0.0, 0.0, 0.0, 0.0, 0.0, 0.0, 0.0, 0.0, 0.0, 0.0, 0.0, 0.0, 0.0, 0.0, 0.0, 0.0, 0.0, 0.0, 0.0, 0.0, 0.0, 0.0, 0.0, 0.0, 0.0, 0.0, 0.0, 0.0, 0.0, 0.0, 0.0, 0.0, 0.0, 0.0, 0.0, 0.0, 0.0, 0.0, 0.0, 0.0, 0.0, 0.0, 0.0, 0.0, 0.0, 0.0, 0.0, 0.0, 0.0, 0.0, 0.0, 0.0, 0.0, 0.0, 0.0, 0.0, 0.0, 0.0, 0.0, 0.0, 0.0, 0.0, 0.0, 0.0, 0.0, 0.0, 0.0, 0.0, 0.0, 0.0, 0.0, 0.0, 0.0, 0.0, 0.0, 0.0, 0.0, 0.0, 0.0, 0.0, 0.0, 0.0, 0.0, 0.0, 0.0, 0.0, 0.0, 0.0, 0.0, 0.0, 0.0, 0.0, 0.0, 0.0, 0.0, 0.0, 0.0, 0.0, 0.0, 0.0, 0.0, 0.0, 0.0, 0.0, 0.0, 0.0, 0.0, 0.0, 0.0, 0.0, 0.0, 0.0, 0.0, 0.0, 0.0, 0.0, 0.0, 0.0, 0.0, 0.0, 0.0, 0.0, 0.0, 0.0, 0.0, 0.0, 0.0, 0.0, 0.0, 0.0, 0.0, 0.0, 0.0, 0.0, 0.0, 0.0, 0.0, 0.0, 0.0, 0.0, 0.0, 0.0, 0.0, 0.0, 0.0, 0.0, 0.0, 0.0, 0.0, 0.0, 0.0, 0.0, 0.0, 0.0, 0.0, 0.0, 0.0, 0.0, 0.0, 0.0, 0.0, 0.0, 0.0, 0.0, 0.0, 0.0, 0.0, 0.0, 0.0, 0.0, 0.0, 0.0, 0.0, 0.0, 0.0, 0.0, 0.0, 0.0, 0.0, 0.0, 0.0, 0.0, 0.0, 0.0, 0.0, 0.0, 0.0, 0.0, 0.0, 0.0, 0.0, 0.0, 0.0, 0.0, 0.0, 0.0, 0.0, 0.0, 0.0, 0.0, 0.0, 0.0, 0.0, 0.0, 0.0, 0.0, 0.0, 0.0, 0.0, 0.0, 0.0, 0.0, 0.0, 0.0, 0.0, 0.0, 0.0, 0.0, 0.0, 0.0, 0.0, 0.0, 0.0, 0.0, 0.0, 0.0, 0.0, 0.0, 0.0, 0.0, 0.0, 0.0, 0.0, 0.0, 0.0, 0.0, 0.0, 0.0, 0.0, 0.0, 0.0, 0.0, 0.0, 0.0, 0.0, 0.0, 0.0, 0.0, 0.0, 0.0, 0.0, 0.0, 0.0, 0.0, 0.0, 0.0, 0.0, 0.0, 0.0, 0.0, 0.0, 0.0, 0.0, 0.0, 0.0, 0.0, 0.0, 0.0, 0.0, 0.0, 0.0, 0.0, 0.0, 0.0, 0.0, 0.0, 0.0, 0.0, 0.0, 0.0, 0.0, 0.0, 0.0, 0.0, 0.0, 0.0, 0.0, 0.0, 0.0, 0.0, 0.0, 0.0, 0.0, 0.0, 0.0, 0.0, 0.0, 0.0, 0.0, 0.0, 0.0, 0.0, 0.0, 0.0, 0.0, 0.0, 0.0, 0.0, 0.0, 0.0, 0.0, 0.0, 0.0, 0.0, 0.0, 0.0, 0.0, 0.0, 0.0, 0.0, 0.0, 0.0, 0.0, 0.0, 0.0, 0.0, 0.0, 0.0, 0.0, 0.0, 0.0, 0.0, 0.0, 0.0, 0.0, 0.0, 0.0, 0.0])
me_c_bow_reference_lod1.materials.append(mat_glow_inner)
me_c_bow_reference_lod1.materials.append(mat_blue)
me_c_bow_reference_lod1.use_mirror_y = True
me_c_bow_reference_lod1.update()
me_c_bow_reference_lod1.normals_split_custom_set([tuple(v) for v in zip(*[iter([0.002328, 0.4664, 0.8846, 0.002328, 0.4664, 0.8846, 0.002328, 0.4664, 0.8846, 0.002328, 0.4664, 0.8846, 0.0, 0.0, -1.0, 0.0, 0.0, -1.0, 0.0, 0.0, -1.0, 0.0, 0.0, -1.0, -1.0, 0.0, 0.0, -1.0, 0.0, 0.0, -1.0, 0.0, 0.0, -1.0, 0.0, 0.0, -1.0, 0.0, 0.0, -1.0, 0.0, 0.0, -1.0, 0.0, 0.0, -1.0, 0.0, 0.0, -1.0, 0.0, 0.0, -1.0, 0.0, 0.0, 0.002328, -0.4664, 0.8846, 0.002328, -0.4664, 0.8846, 0.002328, -0.4664, 0.8846, 0.002328, -0.4664, 0.8846, 0.002597, 0.4588, 0.8886, 0.002597, 0.4588, 0.8886, 0.002597, 0.4588, 0.8886, 0.002597, 0.4588, 0.8886, 0.7337, -0.6046, 0.31, 0.7337, -0.6046, 0.31, 0.7337, -0.6046, 0.31, 0.7337, -0.6046, 0.31, 0.01365, -0.8471, -0.5312, 0.01365, -0.8471, -0.5312, 0.01365, -0.8471, -0.5312, 0.01365, -0.8471, -0.5312, -0.7113, -0.6237, 0.3241, -0.7113, -0.6237, 0.3241, -0.7113, -0.6237, 0.3241, -0.7113, -0.6237, 0.3241, -0.002598, 0.4588, -0.8886, -0.002598, 0.4588, -0.8886, -0.002598, 0.4588, -0.8886, -0.002598, 0.4588, -0.8886, -0.7113, 0.6237, 0.3241, -0.7113, 0.6237, 0.3241, -0.7113, 0.6237, 0.3241, -0.7113, 0.6237, 0.3241, 0.7337, 0.6046, 0.31, 0.7337, 0.6046, 0.31, 0.7337, 0.6046, 0.31, 0.7337, 0.6046, 0.31, 0.01365, 0.8471, -0.5312, 0.01365, 0.8471, -0.5312, 0.01365, 0.8471, -0.5312, 0.01365, 0.8471, -0.5312, -0.002598, -0.4588, -0.8886, -0.002598, -0.4588, -0.8886, -0.002598, -0.4588, -0.8886, -0.002598, -0.4588, -0.8886, -0.002598, -0.4588, -0.8886, -0.002598, -0.4588, -0.8886, -0.002598, -0.4588, -0.8886, 0.9995, 0.02653, -0.01662, 0.9995, 0.02653, -0.01662, 0.9995, 0.02653, -0.01662, 0.9995, 0.02653, -0.01662, -0.002598, -0.4588, -0.8886, -0.002598, -0.4588, -0.8886, -0.002598, -0.4588, -0.8886, -0.002598, -0.4588, -0.8886, -0.9995, -0.02653, 0.01662, -0.9995, -0.02653, 0.01662, -0.9995, -0.02653, 0.01662, -0.9995, -0.02653, 0.01662, 0.9995, -0.02653, -0.01662, 0.9995, -0.02653, -0.01662, 0.9995, -0.02653, -0.01662, 0.9995, -0.02653, -0.01662, 0.002597, -0.4588, 0.8886, 0.002597, -0.4588, 0.8886, 0.002597, -0.4588, 0.8886, 0.002597, -0.4588, 0.8886, -0.9995, 0.02653, 0.01662, -0.9995, 0.02653, 0.01662, -0.9995, 0.02653, 0.01662, -0.9995, 0.02653, 0.01662, 0.9995, -0.02653, -0.01662, 0.9995, -0.02653, -0.01662, 0.9995, -0.02653, -0.01662, 0.9995, -0.02653, -0.01662, 0.03068, -0.6121, 0.7902, 0.03068, -0.6121, 0.7902, 0.03068, -0.6121, 0.7902, 0.03068, -0.6121, 0.7902, -0.9995, -0.02653, 0.01662, -0.9995, -0.02653, 0.01662, -0.9995, -0.02653, 0.01662, -0.9995, -0.02653, 0.01662, 0.002597, 0.4588, 0.8886, 0.002597, 0.4588, 0.8886, 0.002597, 0.4588, 0.8886, 0.002597, 0.4588, 0.8886, 0.9995, 0.02653, -0.01662, 0.9995, 0.02653, -0.01662, 0.9995, 0.02653, -0.01662, 0.9995, 0.02653, -0.01662, 0.002598, -0.4588, 0.8886, 0.002598, -0.4588, 0.8886, 0.002598, -0.4588, 0.8886, 0.002598, -0.4588, 0.8886, -0.002598, 0.4588, -0.8886, -0.002598, 0.4588, -0.8886, -0.002598, 0.4588, -0.8886, -0.002598, 0.4588, -0.8886, -0.002598, 0.4588, -0.8886, -0.002598, 0.4588, -0.8886, -0.002598, 0.4588, -0.8886, 0.002597, -0.4588, 0.8886, 0.002597, -0.4588, 0.8886, 0.002597, -0.4588, 0.8886, 0.002597, -0.4588, 0.8886, -0.9995, 0.02653, 0.01662, -0.9995, 0.02653, 0.01662, -0.9995, 0.02653, 0.01662, -0.9995, 0.02653, 0.01662, -0.03119, 0.8882, -0.4585, -0.03119, 0.8882, -0.4585, -0.03119, 0.8882, -0.4585, -0.03119, 0.8882, -0.4585, -0.9079, 0.3735, -0.1902, -0.9079, 0.3735, -0.1902, -0.9079, 0.3735, -0.1902, -0.9079, 0.3735, -0.1902, 0.002598, 0.4588, 0.8886, 0.002598, 0.4588, 0.8886, 0.002598, 0.4588, 0.8886, 0.002598, 0.4588, 0.8886, 0.88, 0.4209, -0.2199, 0.88, 0.4209, -0.2199, 0.88, 0.4209, -0.2199, 0.88, 0.4209, -0.2199, -0.03119, -0.8882, -0.4585, -0.03119, -0.8882, -0.4585, -0.03119, -0.8882, -0.4585, -0.03119, -0.8882, -0.4585, -0.9079, -0.3735, -0.1902, -0.9079, -0.3735, -0.1902, -0.9079, -0.3735, -0.1902, -0.9079, -0.3735, -0.1902, 0.88, -0.4209, -0.2199, 0.88, -0.4209, -0.2199, 0.88, -0.4209, -0.2199, 0.88, -0.4209, -0.2199, 0.03068, 0.6117, 0.7905, 0.03068, 0.6117, 0.7905, 0.03068, 0.6117, 0.7905, 0.03068, 0.6117, 0.7905, 0.0, 0.0, -1.0, 0.0, 0.0, -1.0, 0.0, 0.0, -1.0, 0.0, 0.0, -1.0, 0.0, 0.0, -1.0, 0.0, 0.0, -1.0, 0.0, 0.0, -1.0, 0.0, 0.0, -1.0, 0.0, 0.0, -1.0, 0.0, 0.0, -1.0, 0.0, 0.0, -1.0, 0.0, 0.0, -1.0, 0.0, 0.0, -1.0, 0.0, 0.0, -1.0, 0.0, 0.0, -1.0, 0.0, 0.0, -1.0, 9.934e-09, 0.0, -1.0, 9.934e-09, 0.0, -1.0, 9.934e-09, 0.0, -1.0, 9.934e-09, 0.0, -1.0, 0.0, 0.0, -1.0, 0.0, 0.0, -1.0, 0.0, 0.0, -1.0, 0.0, 0.0, -1.0, -9.934e-09, 0.0, -1.0, -9.934e-09, 0.0, -1.0, -9.934e-09, 0.0, -1.0, -9.934e-09, 0.0, -1.0, 0.0, 0.0, -1.0, 0.0, 0.0, -1.0, 0.0, 0.0, -1.0, 0.0, 0.0, -1.0, -0.6955, -0.2751, 0.6638, -0.6955, -0.2751, 0.6638, -0.6955, -0.2751, 0.6638, -0.6955, -0.2751, 0.6638, -0.7336, 0.04802, 0.6779, -0.7336, 0.04802, 0.6779, -0.7336, 0.04802, 0.6779, -0.7336, 0.04802, 0.6779, 0.6955, -0.2751, 0.6638, 0.6955, -0.2751, 0.6638, 0.6955, -0.2751, 0.6638, 0.6955, -0.2751, 0.6638, 0.7336, 0.04802, 0.6779, 0.7336, 0.04802, 0.6779, 0.7336, 0.04802, 0.6779, 0.7336, 0.04802, 0.6779, -1.382e-08, 0.1159, 0.9933, -1.382e-08, 0.1159, 0.9933, -1.382e-08, 0.1159, 0.9933, -1.382e-08, 0.1159, 0.9933, -1.382e-08, 0.1159, 0.9933, 0.0, 0.1159, 0.9933, 0.0, 0.1159, 0.9933, 0.0, 0.1159, 0.9933, 0.0, 0.1159, 0.9933, 0.0, 0.1159, 0.9933, 0.0, -0.1159, 0.9933, 0.0, -0.1159, 0.9933, 0.0, -0.1159, 0.9933, 0.0, -0.1159, 0.9933, 0.0, -0.1159, 0.9933, 1.382e-08, -0.1159, 0.9933, 1.382e-08, -0.1159, 0.9933, 1.382e-08, -0.1159, 0.9933, 1.382e-08, -0.1159, 0.9933, 1.382e-08, -0.1159, 0.9933, 0.0, 0.0, 1.0, 0.0, 0.0, 1.0, 0.0, 0.0, 1.0, 0.0, 0.0, 1.0, 3.974e-08, 0.0, 1.0, 3.974e-08, 0.0, 1.0, 3.974e-08, 0.0, 1.0, 3.974e-08, 0.0, 1.0, 0.0, 0.0, 1.0, 0.0, 0.0, 1.0, 0.0, 0.0, 1.0, 0.0, 0.0, 1.0, -3.974e-08, 0.0, 1.0, -3.974e-08, 0.0, 1.0, -3.974e-08, 0.0, 1.0, -3.974e-08, 0.0, 1.0, 0.8944, 0.4472, 0.0, 0.8944, 0.4472, 0.0, 0.8944, 0.4472, 0.0, 0.8944, 0.4472, 0.0, -0.8944, -0.4472, 0.0, -0.8944, -0.4472, 0.0, -0.8944, -0.4472, 0.0, -0.8944, -0.4472, 0.0, 0.3162, 0.9487, 0.0, 0.3162, 0.9487, 0.0, 0.3162, 0.9487, 0.0, 0.3162, 0.9487, 0.0, 0.9487, 0.3162, 0.0, 0.9487, 0.3162, 0.0, 0.9487, 0.3162, 0.0, 0.9487, 0.3162, 0.0, 0.9487, 0.3162, 0.0, 0.8944, 0.4472, 0.0, 0.8944, 0.4472, 0.0, 0.8944, 0.4472, 0.0, 0.8944, 0.4472, 0.0, 0.8944, 0.4472, 0.0, 0.3162, -0.9487, 0.0, 0.3162, -0.9487, 0.0, 0.3162, -0.9487, 0.0, 0.3162, -0.9487, 0.0, 1.0, 0.0, 0.0, 1.0, 0.0, 0.0, 1.0, 0.0, 0.0, 1.0, 0.0, 0.0, 1.0, 0.0, 0.0, 0.9487, -0.3162, 0.0, 0.9487, -0.3162, 0.0, 0.9487, -0.3162, 0.0, 0.9487, -0.3162, 0.0, 0.9487, -0.3162, 0.0, 0.8944, -0.4472, 0.0, 0.8944, -0.4472, 0.0, 0.8944, -0.4472, 0.0, 0.8944, -0.4472, 0.0, 0.8944, -0.4472, 0.0, -0.9806, 0.1961, 0.0, -0.9806, 0.1961, 0.0, -0.9806, 0.1961, 0.0, -0.9806, 0.1961, 0.0, -0.9487, -0.3162, 0.0, -0.9487, -0.3162, 0.0, -0.9487, -0.3162, 0.0, -0.9487, -0.3162, 0.0, -0.9487, -0.3162, 0.0, -0.8944, 0.4472, 0.0, -0.8944, 0.4472, 0.0, -0.8944, 0.4472, 0.0, -0.8944, 0.4472, 0.0, 0.0, 0.0, -1.0, 0.0, 0.0, -1.0, 0.0, 0.0, -1.0, 0.0, 0.0, -1.0, 0.8944, -0.4472, 0.0, 0.8944, -0.4472, 0.0, 0.8944, -0.4472, 0.0, 0.8944, -0.4472, 0.0, 0.9806, 0.1961, 0.0, 0.9806, 0.1961, 0.0, 0.9806, 0.1961, 0.0, 0.9806, 0.1961, 0.0, 0.8944, 0.4472, 0.0, 0.8944, 0.4472, 0.0, 0.8944, 0.4472, 0.0, 0.8944, 0.4472, 0.0, 0.8944, 0.4472, 0.0, -0.8944, 0.4472, 0.0, -0.8944, 0.4472, 0.0, -0.8944, 0.4472, 0.0, -0.8944, 0.4472, 0.0, -0.8944, 0.4472, 0.0, -0.8944, 0.4472, 0.0, -0.8944, 0.4472, 0.0, -0.8944, 0.4472, 0.0, -0.8944, 0.4472, 0.0, -0.8944, 0.4472, 0.0, -0.9487, 0.3162, 0.0, -0.9487, 0.3162, 0.0, -0.9487, 0.3162, 0.0, -0.9487, 0.3162, 0.0, -0.9487, 0.3162, 0.0, 0.8944, -0.4472, 0.0, 0.8944, -0.4472, 0.0, 0.8944, -0.4472, 0.0, 0.8944, -0.4472, 0.0, 0.8944, -0.4472, 0.0, 0.0, 0.0, -1.0, 0.0, 0.0, -1.0, 0.0, 0.0, -1.0, 0.0, 0.0, -1.0, -0.8944, -0.4472, 0.0, -0.8944, -0.4472, 0.0, -0.8944, -0.4472, 0.0, -0.8944, -0.4472, 0.0, -0.8944, -0.4472, 0.0, -0.8944, -0.4472, 0.0, -0.8944, -0.4472, 0.0, -0.8944, -0.4472, 0.0, -0.8944, -0.4472, 0.0, -0.8944, -0.4472, 0.0, 0.9806, -0.1961, 0.0, 0.9806, -0.1961, 0.0, 0.9806, -0.1961, 0.0, 0.9806, -0.1961, 0.0, 0.9806, -0.1961, 0.0, 0.9806, -0.1961, 0.0, 0.9806, -0.1961, 0.0, 0.9806, -0.1961, 0.0, 0.3162, 0.9487, 0.0, 0.3162, 0.9487, 0.0, 0.3162, 0.9487, 0.0, 0.3162, 0.9487, 0.0, -0.9806, -0.1961, 0.0, -0.9806, -0.1961, 0.0, -0.9806, -0.1961, 0.0, -0.9806, -0.1961, 0.0, -0.9806, -0.1961, 0.0, -0.9806, -0.1961, 0.0, -0.9806, -0.1961, 0.0, -0.9806, -0.1961, 0.0, 0.3162, -0.9487, 0.0, 0.3162, -0.9487, 0.0, 0.3162, -0.9487, 0.0, 0.3162, -0.9487, 0.0, 0.3162, 0.9487, 0.0, 0.3162, 0.9487, 0.0, 0.3162, 0.9487, 0.0, 0.3162, 0.9487, 0.0, 0.3162, 0.9487, 0.0, 0.3162, 0.9487, 0.0, 0.3162, 0.9487, 0.0, 0.3162, 0.9487, 0.0, -0.9806, 0.1961, 0.0, -0.9806, 0.1961, 0.0, -0.9806, 0.1961, 0.0, -0.9806, 0.1961, 0.0, 0.3162, -0.9487, 0.0, 0.3162, -0.9487, 0.0, 0.3162, -0.9487, 0.0, 0.3162, -0.9487, 0.0, 0.3162, -0.9487, 0.0, 0.3162, -0.9487, 0.0, 0.3162, -0.9487, 0.0, 0.3162, -0.9487, 0.0, 0.9806, 0.1961, 0.0, 0.9806, 0.1961, 0.0, 0.9806, 0.1961, 0.0, 0.9806, 0.1961, 0.0, 0.0, 0.0, 1.0, 0.0, 0.0, 1.0, 0.0, 0.0, 1.0, 0.0, 0.0, 1.0, 1.0, 0.0, 0.0, 1.0, 0.0, 0.0, 1.0, 0.0, 0.0, 1.0, 0.0, 0.0, -1.0, 0.0, 0.0, -1.0, 0.0, 0.0, -1.0, 0.0, 0.0, -1.0, 0.0, 0.0, 1.0, 0.0, 0.0, 1.0, 0.0, 0.0, 1.0, 0.0, 0.0, 1.0, 0.0, 0.0, -1.0, 0.0, 0.0, -1.0, 0.0, 0.0, -1.0, 0.0, 0.0, -1.0, 0.0, 0.0, -1.0, 0.0, 0.0, -1.0, 0.0, 0.0, -1.0, 0.0, 0.0, -1.0, 0.0, 0.0, 1.0, 0.0, 0.0, 1.0, 0.0, 0.0, 1.0, 0.0, 0.0, 1.0, 0.0, 0.0, -1.0, 0.0, 0.0, -1.0, 0.0, 0.0, -1.0, 0.0, 0.0, -1.0, 0.0, 0.0, 1.0, 0.0, 0.0, 1.0, 0.0, 0.0, 1.0, 0.0, 0.0, 1.0, 0.0, 0.0, 0.0, 0.0, 1.0, 0.0, 0.0, 1.0, 0.0, 0.0, 1.0, 0.0, 0.0, 1.0, 0.0, 0.0, 1.0, 0.0, 0.0, 1.0, 0.0, 0.0, 1.0, -0.7071, 0.7071, 0.0, -0.7071, 0.7071, 0.0, -0.7071, 0.7071, 0.0, -0.7071, 0.7071, 0.0, -0.7071, 0.7071, 0.0, -0.7071, 0.7071, 0.0, -0.7071, 0.7071, 0.0, -0.7071, 0.7071, 0.0, 0.7071, 0.7071, 0.0, 0.7071, 0.7071, 0.0, 0.7071, 0.7071, 0.0, 0.7071, 0.7071, 0.0, 0.7071, 0.7071, 0.0, 0.7071, 0.7071, 0.0, 0.7071, 0.7071, 0.0, 0.7071, 0.7071, 0.0, 0.7071, -0.7071, 0.0, 0.7071, -0.7071, 0.0, 0.7071, -0.7071, 0.0, 0.7071, -0.7071, 0.0, 0.7071, -0.7071, 0.0, 0.7071, -0.7071, 0.0, 0.7071, -0.7071, 0.0, 0.7071, -0.7071, 0.0, -0.7071, -0.7071, 0.0, -0.7071, -0.7071, 0.0, -0.7071, -0.7071, 0.0, -0.7071, -0.7071, 0.0, -0.7071, -0.7071, 0.0, -0.7071, -0.7071, 0.0, -0.7071, -0.7071, 0.0, -0.7071, -0.7071, 0.0, 0.0, 0.0, 0.0, 0.0, 0.0, 0.0, 0.0, 0.0, 0.0, -0.9876, 0.1571, -0.002203, -0.9876, 0.1571, -0.002203, -0.9876, 0.1571, -0.002203, -0.9876, 0.1571, -0.002203, -0.9876, 0.1571, -0.002203, -0.9876, 0.1571, -0.002203, 0.0, 0.0, 0.0, 0.0, 0.0, 0.0, 0.0, 0.0, 0.0, 0.9881, 0.1538, -0.002387, 0.9881, 0.1538, -0.002387, 0.9881, 0.1538, -0.002387, 0.9881, 0.1538, -0.002387, 0.9881, 0.1538, -0.002387, 0.9881, 0.1538, -0.002387, 0.0, 0.0, 0.0, 0.0, 0.0, 0.0, 0.0, 0.0, 0.0, 0.9881, -0.1538, -0.002387, 0.9881, -0.1538, -0.002387, 0.9881, -0.1538, -0.002387, 0.9881, -0.1538, -0.002387, 0.9881, -0.1538, -0.002387, 0.9881, -0.1538, -0.002387, 0.0, 0.0, 0.0, 0.0, 0.0, 0.0, 0.0, 0.0, 0.0, -0.9876, -0.1571, -0.002203, -0.9876, -0.1571, -0.002203, -0.9876, -0.1571, -0.002203, -0.9876, -0.1571, -0.002203, -0.9876, -0.1571, -0.002203, -0.9876, -0.1571, -0.002203, 0.0, -1.0, 0.0, 0.0, -1.0, 0.0, 0.0, -1.0, 0.0, 0.0, -1.0, 0.0, 0.0, -1.0, 0.0, 0.0, -1.0, 0.0, 0.0, -1.0, 0.0, 0.0, -1.0, 0.0, 0.0, -1.0, 0.0, -1.0, 0.0, 0.0, -1.0, 0.0, 0.0, -1.0, 0.0, 0.0, -1.0, 0.0, 0.0, 1.0, 0.0, 0.0, 1.0, 0.0, 0.0, 1.0, 0.0, 0.0, 1.0, 0.0, 0.0, 1.0, 0.0, 0.0, 1.0, 0.0, 0.0, 1.0, 0.0, 0.0, 1.0, 0.0, 0.0, 0.0, 0.0, -1.0, 0.0, 0.0, -1.0, 0.0, 0.0, -1.0, 0.0, 0.0, -1.0, 0.0, 0.0, -1.0, 0.0, 0.0, -1.0, 0.0, 0.0, -1.0, -1.0, 0.0, 0.0, -1.0, 0.0, 0.0, -1.0, 0.0, 0.0, -1.0, 0.0, 0.0, 0.0, 1.0, 0.0, 0.0, 1.0, 0.0, 0.0, 1.0, 0.0, 0.0, 1.0, 0.0, 0.0, 1.0, 0.0, 0.0, 1.0, 0.0, 0.0, 1.0, 0.0, 0.0, 1.0, 0.0, 0.0, 1.0, 0.0, 1.0, 0.0, 0.0, 1.0, 0.0, 0.0, 1.0, 0.0, 0.0, 1.0, 0.0, 0.0, 1.0, 0.0, 0.0, 1.0, 0.0, 0.0, 1.0, 0.0, 0.0, 1.0, 0.0, 0.0, 0.0, 0.0, 1.0, 0.0, 0.0, 1.0, 0.0, 0.0, 1.0, 0.0, 0.0, 1.0, -1.0, 0.0, 0.0, -1.0, 0.0, 0.0, -1.0, 0.0, 0.0, -1.0, 0.0, 0.0, -1.0, 0.0, 0.0, -1.0, 0.0, 0.0, -1.0, 0.0, 0.0, -1.0, 0.0, 0.0, -0.7071, 0.7071, 0.0, -0.7071, 0.7071, 0.0, -0.7071, 0.7071, 0.0, -0.7071, 0.7071, 0.0, -0.7071, 0.7071, 0.0, -0.7071, 0.7071, 0.0, 0.7071, 0.7071, 0.0, 0.7071, 0.7071, 0.0, 0.7071, 0.7071, 0.0, 0.7071, 0.7071, 0.0, 0.7071, 0.7071, 0.0, 0.7071, 0.7071, 0.0, 0.7071, -0.7071, 0.0, 0.7071, -0.7071, 0.0, 0.7071, -0.7071, 0.0, 0.7071, -0.7071, 0.0, 0.7071, -0.7071, 0.0, 0.7071, -0.7071, 0.0, -0.7071, -0.7071, 0.0, -0.7071, -0.7071, 0.0, -0.7071, -0.7071, 0.0, -0.7071, -0.7071, 0.0, -0.7071, -0.7071, 0.0, -0.7071, -0.7071, 0.0, -5.298e-08, 0.0, 1.0, -5.298e-08, 0.0, 1.0, -5.298e-08, 0.0, 1.0, -5.298e-08, 0.0, 1.0, 0.0, 0.0, 1.0, 0.0, 0.0, 1.0, 0.0, 0.0, 1.0, 0.0, 0.0, 1.0, 2.649e-08, 0.0, -1.0, 2.649e-08, 0.0, -1.0, 2.649e-08, 0.0, -1.0, 2.649e-08, 0.0, -1.0, 0.0, 0.0, -1.0, 0.0, 0.0, -1.0, 0.0, 0.0, -1.0, 0.0, 0.0, -1.0, 2.649e-08, 0.0, -1.0, 2.649e-08, 0.0, -1.0, 2.649e-08, 0.0, -1.0, 2.649e-08, 0.0, -1.0, -2.649e-08, 0.0, -1.0, -2.649e-08, 0.0, -1.0, -2.649e-08, 0.0, -1.0, -2.649e-08, 0.0, -1.0, -5.298e-08, 0.0, 1.0, -5.298e-08, 0.0, 1.0, -5.298e-08, 0.0, 1.0, -5.298e-08, 0.0, 1.0, 5.298e-08, 0.0, 1.0, 5.298e-08, 0.0, 1.0, 5.298e-08, 0.0, 1.0, 5.298e-08, 0.0, 1.0, -0.5531, 0.7258, 0.409, -0.5531, 0.7258, 0.409, -0.5531, 0.7258, 0.409, -0.5531, 0.7258, 0.409, -0.6039, 0.7095, -0.3631, -0.6039, 0.7095, -0.3631, -0.6039, 0.7095, -0.3631, -0.6039, 0.7095, -0.3631, 0.5658, 0.7222, 0.398, 0.5658, 0.7222, 0.398, 0.5658, 0.7222, 0.398, 0.5658, 0.7222, 0.398, 0.6135, 0.7059, -0.3539, 0.6135, 0.7059, -0.3539, 0.6135, 0.7059, -0.3539, 0.6135, 0.7059, -0.3539, -0.5531, -0.7258, 0.409, -0.5531, -0.7258, 0.409, -0.5531, -0.7258, 0.409, -0.5531, -0.7258, 0.409, -0.6039, -0.7095, -0.3631, -0.6039, -0.7095, -0.3631, -0.6039, -0.7095, -0.3631, -0.6039, -0.7095, -0.3631, 0.5658, -0.7222, 0.398, 0.5658, -0.7222, 0.398, 0.5658, -0.7222, 0.398, 0.5658, -0.7222, 0.398, 0.6135, -0.7059, -0.3539, 0.6135, -0.7059, -0.3539, 0.6135, -0.7059, -0.3539, 0.6135, -0.7059, -0.3539, 0.9959, 0.0901, 0.0, 0.9959, 0.0901, 0.0, 0.9959, 0.0901, 0.0, 0.9959, 0.0901, 0.0, 0.9959, 0.0901, 0.0, 0.9959, 0.0901, 0.0, -0.9959, 0.0901, -3.674e-08, -0.9959, 0.0901, -3.674e-08, -0.9959, 0.0901, -3.674e-08, -0.9959, 0.0901, -3.674e-08, -0.9959, 0.0901, -3.674e-08, -0.9959, 0.0901, -3.674e-08, -0.9959, -0.0901, 0.0, -0.9959, -0.0901, 0.0, -0.9959, -0.0901, 0.0, -0.9959, -0.0901, 0.0, -0.9959, -0.0901, 0.0, -0.9959, -0.0901, 0.0, 0.9959, -0.0901, 0.0, 0.9959, -0.0901, 0.0, 0.9959, -0.0901, 0.0, 0.9959, -0.0901, 0.0, 0.9959, -0.0901, 0.0, 0.9959, -0.0901, 0.0, 0.09183, 0.03005, 0.9953, 0.09183, 0.03005, 0.9953, 0.09183, 0.03005, 0.9953, 0.09183, 0.03005, 0.9953, 0.09183, 0.03005, 0.9953, -0.09215, 0.03017, 0.9953, -0.09215, 0.03017, 0.9953, -0.09215, 0.03017, 0.9953, -0.09215, 0.03017, 0.9953, -0.09215, 0.03017, 0.9953, 0.0, -1.0, 0.0, 0.0, -1.0, 0.0, 0.0, -1.0, 0.0, 0.0, -1.0, 0.0, 0.0, -1.0, 0.0, 0.0, -1.0, 0.0, 0.0, 1.0, 0.0, 0.0, 1.0, 0.0, 0.0, 1.0, 0.0, 0.0, 1.0, 0.0, 0.0, 1.0, 0.0, 0.0, 1.0, 0.0, 0.09183, -0.03005, 0.9953, 0.09183, -0.03005, 0.9953, 0.09183, -0.03005, 0.9953, 0.09183, -0.03005, 0.9953, 0.09183, -0.03005, 0.9953, -0.09215, -0.03017, 0.9953, -0.09215, -0.03017, 0.9953, -0.09215, -0.03017, 0.9953, -0.09215, -0.03017, 0.9953, -0.09215, -0.03017, 0.9953, 0.06082, 0.02125, -0.9979, 0.06082, 0.02125, -0.9979, 0.06082, 0.02125, -0.9979, 0.06082, 0.02125, -0.9979, 0.06082, 0.02125, -0.9979, -0.06103, 0.02133, -0.9979, -0.06103, 0.02133, -0.9979, -0.06103, 0.02133, -0.9979, -0.06103, 0.02133, -0.9979, -0.06103, 0.02133, -0.9979, -0.06103, -0.02133, -0.9979, -0.06103, -0.02133, -0.9979, -0.06103, -0.02133, -0.9979, -0.06103, -0.02133, -0.9979, -0.06103, -0.02133, -0.9979, 0.06082, -0.02125, -0.9979, 0.06082, -0.02125, -0.9979, 0.06082, -0.02125, -0.9979, 0.06082, -0.02125, -0.9979, 0.06082, -0.02125, -0.9979, 1.0, 0.0, 0.0, 1.0, 0.0, 0.0, 1.0, 0.0, 0.0, 1.0, 0.0, 0.0, 1.0, 0.0, 0.0, 0.0, 0.0, -1.0, 0.0, 0.0, -1.0, 0.0, 0.0, -1.0, 0.0, 0.0, -1.0, 0.0, 0.0, -1.0, 0.0, 0.0, -1.0, 0.0, 0.0, -1.0, 0.0, 0.0, -1.0, 0.0, 0.0, 1.0, 0.0, 0.0, 1.0, 0.0, 0.0, 1.0, 0.0, 0.0, 1.0, 1.0, 0.0, 0.0, 1.0, 0.0, 0.0, 1.0, 0.0, 0.0, 1.0, 0.0, 0.0, -0.995, -0.1003, 0.0, -0.995, -0.1003, 0.0, -0.995, -0.1003, 0.0, -0.995, -0.1003, 0.0, -1.0, 0.0, 0.0, -1.0, 0.0, 0.0, -1.0, 0.0, 0.0, -1.0, 0.0, 0.0, 0.995, 0.1003, 0.0, 0.995, 0.1003, 0.0, 0.995, 0.1003, 0.0, 0.995, 0.1003, 0.0, 0.0, -0.0925, -0.9957, 0.0, -0.0925, -0.9957, 0.0, -0.0925, -0.9957, 0.0, -0.0925, -0.9957, 0.0, -0.0925, -0.9957, 0.0, -0.0925, -0.9957, 0.0, -0.0925, -0.9957, -0.995, 0.1003, 0.0, -0.995, 0.1003, 0.0, -0.995, 0.1003, 0.0, -0.995, 0.1003, 0.0, 0.0, 0.07489, 0.9972, 0.0, 0.07489, 0.9972, 0.0, 0.07489, 0.9972, 0.0, 0.07489, 0.9972, 0.0, 0.07489, -0.9972, 0.0, 0.07489, -0.9972, 0.0, 0.07489, -0.9972, 0.0, 0.07489, -0.9972, -0.9869, 0.1476, -0.0654, -0.9869, 0.1476, -0.0654, -0.9869, 0.1476, -0.0654, -0.9869, 0.1476, -0.0654, 0.0, -0.07489, 0.9972, 0.0, -0.07489, 0.9972, 0.0, -0.07489, 0.9972, 0.0, -0.07489, 0.9972, 0.0, -0.07489, -0.9972, 0.0, -0.07489, -0.9972, 0.0, -0.07489, -0.9972, 0.0, -0.07489, -0.9972, 0.995, -0.1003, 0.0, 0.995, -0.1003, 0.0, 0.995, -0.1003, 0.0, 0.995, -0.1003, 0.0, 0.0, -0.8151, 0.5793, 0.0, -0.8151, 0.5793, 0.0, -0.8151, 0.5793, 0.0, -0.8151, 0.5793, 0.0, -0.8151, 0.5793, 0.0, -0.8151, 0.5793, 0.0, -0.8151, 0.5793, 0.0, 0.138, 0.9904, 0.0, 0.138, 0.9904, 0.0, 0.138, 0.9904, 0.0, 0.138, 0.9904, 0.9869, 0.1476, -0.0654, 0.9869, 0.1476, -0.0654, 0.9869, 0.1476, -0.0654, 0.9869, 0.1476, -0.0654, 0.0, 0.0925, -0.9957, 0.0, 0.0925, -0.9957, 0.0, 0.0925, -0.9957, 0.0, 0.0925, -0.9957, 0.0, 0.0925, -0.9957, 0.0, 0.0925, -0.9957, 0.0, 0.0925, -0.9957, 0.0, 0.8151, 0.5793, 0.0, 0.8151, 0.5793, 0.0, 0.8151, 0.5793, 0.0, 0.8151, 0.5793, 0.0, 0.8151, 0.5793, 0.0, 0.8151, 0.5793, 0.0, 0.8151, 0.5793, -0.9869, -0.1476, -0.0654, -0.9869, -0.1476, -0.0654, -0.9869, -0.1476, -0.0654, -0.9869, -0.1476, -0.0654, 0.0, -0.138, 0.9904, 0.0, -0.138, 0.9904, 0.0, -0.138, 0.9904, 0.0, -0.138, 0.9904, 0.9869, -0.1476, -0.0654, 0.9869, -0.1476, -0.0654, 0.9869, -0.1476, -0.0654, 0.9869, -0.1476, -0.0654, 0.0, -0.6659, 0.746, 0.0, -0.6659, 0.746, 0.0, -0.6659, 0.746, 0.0, -0.6659, 0.746, 0.0, 0.6659, 0.746, 0.0, 0.6659, 0.746, 0.0, 0.6659, 0.746, 0.0, 0.6659, 0.746, 0.991, 0.07683, 0.1092, 0.991, 0.07683, 0.1092, 0.991, 0.07683, 0.1092, 0.991, 0.07683, 0.1092, 0.991, 0.07683, 0.1092, 0.991, 0.07683, 0.1092, 0.991, 0.07683, 0.1092, 0.991, -0.07683, 0.1092, 0.991, -0.07683, 0.1092, 0.991, -0.07683, 0.1092, 0.991, -0.07683, 0.1092, 0.991, -0.07683, 0.1092, 0.991, -0.07683, 0.1092, 0.991, -0.07683, 0.1092, -0.991, -0.07683, 0.1092, -0.991, -0.07683, 0.1092, -0.991, -0.07683, 0.1092, -0.991, -0.07683, 0.1092, -0.991, -0.07683, 0.1092, -0.991, -0.07683, 0.1092, -0.991, -0.07683, 0.1092, -0.991, 0.07683, 0.1092, -0.991, 0.07683, 0.1092, -0.991, 0.07683, 0.1092, -0.991, 0.07683, 0.1092, -0.991, 0.07683, 0.1092, -0.991, 0.07683, 0.1092, -0.991, 0.07683, 0.1092, 0.0, 0.8468, -0.5319, 0.0, 0.8468, -0.5319, 0.0, 0.8468, -0.5319, 0.0, 0.8468, -0.5319, 0.0, -0.8468, -0.5319, 0.0, -0.8468, -0.5319, 0.0, -0.8468, -0.5319, 0.0, -0.8468, -0.5319, 0.0, -0.8468, -0.5319, 0.0, -0.8468, -0.5319, 0.0, -0.8468, -0.5319, 0.0, -0.8468, -0.5319, 0.9983, -0.03986, 0.04218, 0.9983, -0.03986, 0.04218, 0.9983, -0.03986, 0.04218, 0.9983, -0.03986, 0.04218, 0.0, -0.406, 0.9139, 0.0, -0.406, 0.9139, 0.0, -0.406, 0.9139, 0.0, -0.406, 0.9139, 0.0, 0.8468, -0.5319, 0.0, 0.8468, -0.5319, 0.0, 0.8468, -0.5319, 0.0, 0.8468, -0.5319, 0.0, 0.406, 0.9139, 0.0, 0.406, 0.9139, 0.0, 0.406, 0.9139, 0.0, 0.406, 0.9139, 0.9983, 0.03986, 0.04219, 0.9983, 0.03986, 0.04219, 0.9983, 0.03986, 0.04219, 0.9983, 0.03986, 0.04219, -0.01224, -0.6265, -0.7793, -0.01224, -0.6265, -0.7793, -0.01224, -0.6265, -0.7793, -0.01224, -0.6265, -0.7793, -0.01224, -0.6265, -0.7793, -0.01224, -0.6265, -0.7793, -0.01224, -0.6265, -0.7793, -1.0, -2.069e-06, 0.0004715, -1.0, -2.069e-06, 0.0004715, -1.0, -2.069e-06, 0.0004715, -0.03018, 0.7335, -0.679, -0.03018, 0.7335, -0.679, -0.03018, 0.7335, -0.679, -0.03018, 0.7335, -0.679, 1.0, 0.006134, -0.006092, 1.0, 0.006134, -0.006092, 1.0, 0.006134, -0.006092, 1.0, 0.006134, -0.006092, 1.0, 0.0, -0.0004735, 1.0, 0.0, -0.0004735, 1.0, 0.0, -0.0004735, -0.01224, 0.6265, -0.7793, -0.01224, 0.6265, -0.7793, -0.01224, 0.6265, -0.7793, -0.01224, 0.6265, -0.7793, -0.01224, 0.6265, -0.7793, -0.01224, 0.6265, -0.7793, -0.01224, 0.6265, -0.7793, -1.0, 2.069e-06, 0.0004715, -1.0, 2.069e-06, 0.0004715, -1.0, 2.069e-06, 0.0004715, -0.03018, -0.7335, -0.679, -0.03018, -0.7335, -0.679, -0.03018, -0.7335, -0.679, -0.03018, -0.7335, -0.679, 1.0, 0.0, -0.0004735, 1.0, 0.0, -0.0004735, 1.0, 0.0, -0.0004735, -0.03068, -0.612, -0.7903, -0.03068, -0.612, -0.7903, -0.03068, -0.612, -0.7903, -0.03068, -0.612, -0.7903, -0.03032, -0.7324, -0.6801, -0.03032, -0.7324, -0.6801, -0.03032, -0.7324, -0.6801, -0.03032, -0.7324, -0.6801, 0.03032, 0.7327, 0.6799, 0.03032, 0.7327, 0.6799, 0.03032, 0.7327, 0.6799, 0.03032, 0.7327, 0.6799, -0.03068, 0.6119, -0.7904, -0.03068, 0.6119, -0.7904, -0.03068, 0.6119, -0.7904, -0.03068, 0.6119, -0.7904, -0.03032, 0.7326, -0.68, -0.03032, 0.7326, -0.68, -0.03032, 0.7326, -0.68, -0.03032, 0.7326, -0.68, 0.03032, -0.7323, 0.6803, 0.03032, -0.7323, 0.6803, 0.03032, -0.7323, 0.6803, 0.03032, -0.7323, 0.6803, -0.03032, 0.7324, -0.6801, -0.03032, 0.7324, -0.6801, -0.03032, 0.7324, -0.6801, -0.03032, 0.7324, -0.6801, 0.03061, -0.7324, 0.6801, 0.03061, -0.7324, 0.6801, 0.03061, -0.7324, 0.6801, 0.03061, -0.7324, 0.6801, 0.0306, -0.7323, 0.6803, 0.0306, -0.7323, 0.6803, 0.0306, -0.7323, 0.6803, 0.0306, -0.7323, 0.6803, 0.03032, -0.7327, 0.6799, 0.03032, -0.7327, 0.6799, 0.03032, -0.7327, 0.6799, 0.03032, -0.7327, 0.6799, 0.03061, -0.7326, 0.6799, 0.03061, -0.7326, 0.6799, 0.03061, -0.7326, 0.6799, 0.03061, -0.7326, 0.6799, 0.0306, -0.7325, 0.68, 0.0306, -0.7325, 0.68, 0.0306, -0.7325, 0.68, 0.0306, -0.7325, 0.68, 0.03068, -0.6117, 0.7905, 0.03068, -0.6117, 0.7905, 0.03068, -0.6117, 0.7905, 0.03068, -0.6117, 0.7905, 0.03031, -0.6117, 0.7905, 0.03031, -0.6117, 0.7905, 0.03031, -0.6117, 0.7905, 0.03031, -0.6117, 0.7905, -0.03031, 0.6119, -0.7904, -0.03031, 0.6119, -0.7904, -0.03031, 0.6119, -0.7904, -0.03031, 0.6119, -0.7904, -0.9192, 0.277, -0.2798, -0.9192, 0.277, -0.2798, -0.9192, 0.277, -0.2798, -0.9192, 0.277, -0.2798, -0.9192, 0.277, -0.2798, -0.9192, 0.277, -0.2798, 0.8947, 0.3138, -0.318, 0.8947, 0.3138, -0.318, 0.8947, 0.3138, -0.318, 0.8947, 0.3138, -0.318, 0.8947, 0.3138, -0.318, 0.8947, 0.3138, -0.318, -0.03068, 0.612, -0.7903, -0.03068, 0.612, -0.7903, -0.03068, 0.612, -0.7903, -0.03068, 0.612, -0.7903, -0.03031, 0.612, -0.7903, -0.03031, 0.612, -0.7903, -0.03031, 0.612, -0.7903, -0.03031, 0.612, -0.7903, 0.03031, -0.6121, 0.7902, 0.03031, -0.6121, 0.7902, 0.03031, -0.6121, 0.7902, 0.03031, -0.6121, 0.7902, -0.03032, -0.7326, -0.68, -0.03032, -0.7326, -0.68, -0.03032, -0.7326, -0.68, -0.03032, -0.7326, -0.68, 0.0306, 0.7325, 0.68, 0.0306, 0.7325, 0.68, 0.0306, 0.7325, 0.68, 0.0306, 0.7325, 0.68, 0.03061, 0.7326, 0.6799, 0.03061, 0.7326, 0.6799, 0.03061, 0.7326, 0.6799, 0.03061, 0.7326, 0.6799, 0.03032, 0.7323, 0.6803, 0.03032, 0.7323, 0.6803, 0.03032, 0.7323, 0.6803, 0.03032, 0.7323, 0.6803, 0.0306, 0.7323, 0.6803, 0.0306, 0.7323, 0.6803, 0.0306, 0.7323, 0.6803, 0.0306, 0.7323, 0.6803, 0.03061, 0.7324, 0.6801, 0.03061, 0.7324, 0.6801, 0.03061, 0.7324, 0.6801, 0.03061, 0.7324, 0.6801, 0.03068, 0.6121, 0.7902, 0.03068, 0.6121, 0.7902, 0.03068, 0.6121, 0.7902, 0.03068, 0.6121, 0.7902, 0.03031, 0.6121, 0.7902, 0.03031, 0.6121, 0.7902, 0.03031, 0.6121, 0.7902, 0.03031, 0.6121, 0.7902, -0.03031, -0.612, -0.7903, -0.03031, -0.612, -0.7903, -0.03031, -0.612, -0.7903, -0.03031, -0.612, -0.7903, -0.9192, -0.277, -0.2798, -0.9192, -0.277, -0.2798, -0.9192, -0.277, -0.2798, -0.9192, -0.277, -0.2798, -0.9192, -0.277, -0.2798, -0.9192, -0.277, -0.2798, 0.8947, -0.3138, -0.318, 0.8947, -0.3138, -0.318, 0.8947, -0.3138, -0.318, 0.8947, -0.3138, -0.318, 0.8947, -0.3138, -0.318, 0.8947, -0.3138, -0.318, -0.03068, -0.6119, -0.7904, -0.03068, -0.6119, -0.7904, -0.03068, -0.6119, -0.7904, -0.03068, -0.6119, -0.7904, -0.03031, -0.6119, -0.7904, -0.03031, -0.6119, -0.7904, -0.03031, -0.6119, -0.7904, -0.03031, -0.6119, -0.7904, 0.03031, 0.6117, 0.7905, 0.03031, 0.6117, 0.7905, 0.03031, 0.6117, 0.7905, 0.03031, 0.6117, 0.7905, 0.0, 0.1523, -0.9883, 0.0, 0.1523, -0.9883, 0.0, 0.1523, -0.9883, 0.0, 0.1523, -0.9883, 0.0, -0.8468, -0.5319, 0.0, -0.8468, -0.5319, 0.0, -0.8468, -0.5319, 0.0, -0.8468, -0.5319, 0.0, -0.8468, -0.5319, 0.0, -0.8468, -0.5319, 0.0, -0.8468, -0.5319, 0.0, -0.8468, -0.5319, -0.9983, -0.03986, 0.04219, -0.9983, -0.03986, 0.04219, -0.9983, -0.03986, 0.04219, -0.9983, -0.03986, 0.04219, 0.0, -0.8468, -0.5319, 0.0, -0.8468, -0.5319, 0.0, -0.8468, -0.5319, 0.0, -0.8468, -0.5319, 0.0, -0.8468, -0.5319, 0.0, -0.8468, -0.5319, 0.0, -0.8468, -0.5319, 0.0, -0.8468, -0.5319, 0.0, -0.8468, -0.5319, 0.0, -0.8468, -0.5319, 0.0, -0.8468, -0.5319, 0.0, -0.8468, -0.5319, -0.9983, -0.03986, 0.04219, -0.9983, -0.03986, 0.04219, -0.9983, -0.03986, 0.04219, -0.9983, -0.03986, 0.04219, 0.0, -0.406, 0.9139, 0.0, -0.406, 0.9139, 0.0, -0.406, 0.9139, 0.0, -0.406, 0.9139, 0.0, -0.8468, -0.5319, 0.0, -0.8468, -0.5319, 0.0, -0.8468, -0.5319, 0.0, -0.8468, -0.5319, -0.9983, -0.03986, 0.04218, -0.9983, -0.03986, 0.04218, -0.9983, -0.03986, 0.04218, -0.9983, -0.03986, 0.04218, 0.9983, -0.03986, 0.04219, 0.9983, -0.03986, 0.04219, 0.9983, -0.03986, 0.04219, 0.9983, -0.03986, 0.04219, 0.9983, 0.03986, 0.04218, 0.9983, 0.03986, 0.04218, 0.9983, 0.03986, 0.04218, 0.9983, 0.03986, 0.04218, 0.0, 0.8468, -0.5319, 0.0, 0.8468, -0.5319, 0.0, 0.8468, -0.5319, 0.0, 0.8468, -0.5319, 0.0, 0.8468, -0.5319, 0.0, 0.8468, -0.5319, 0.0, 0.8468, -0.5319, 0.0, 0.8468, -0.5319, -0.9983, 0.03986, 0.04219, -0.9983, 0.03986, 0.04219, -0.9983, 0.03986, 0.04219, -0.9983, 0.03986, 0.04219, 0.0, 0.8468, -0.5319, 0.0, 0.8468, -0.5319, 0.0, 0.8468, -0.5319, 0.0, 0.8468, -0.5319, 0.0, 0.8468, -0.5319, 0.0, 0.8468, -0.5319, 0.0, 0.8468, -0.5319, 0.0, 0.8468, -0.5319, 0.0, 0.8468, -0.5319, 0.0, 0.8468, -0.5319, 0.0, 0.8468, -0.5319, 0.0, 0.8468, -0.5319, 0.9983, 0.03986, 0.04218, 0.9983, 0.03986, 0.04218, 0.9983, 0.03986, 0.04218, 0.9983, 0.03986, 0.04218, -0.9983, 0.03986, 0.04219, -0.9983, 0.03986, 0.04219, -0.9983, 0.03986, 0.04219, -0.9983, 0.03986, 0.04219, 0.0, 0.8468, -0.5319, 0.0, 0.8468, -0.5319, 0.0, 0.8468, -0.5319, 0.0, 0.8468, -0.5319, -0.9983, 0.03986, 0.04218, -0.9983, 0.03986, 0.04218, -0.9983, 0.03986, 0.04218, -0.9983, 0.03986, 0.04218, 0.0, -0.1523, -0.9883, 0.0, -0.1523, -0.9883, 0.0, -0.1523, -0.9883, 0.0, -0.1523, -0.9883, 0.0, 0.4739, 0.8806, 0.0, 0.4739, 0.8806, 0.0, 0.4739, 0.8806, 0.0, 0.4739, 0.8806, 0.9984, 0.02704, 0.05024, 0.9984, 0.02704, 0.05024, 0.9984, 0.02704, 0.05024, 0.9984, 0.02704, 0.05024, 0.0, -0.4739, -0.8806, 0.0, -0.4739, -0.8806, 0.0, -0.4739, -0.8806, 0.0, -0.4739, -0.8806, -0.9984, 0.02704, 0.05025, -0.9984, 0.02704, 0.05025, -0.9984, 0.02704, 0.05025, -0.9984, 0.02704, 0.05025, 0.0, 0.4739, 0.8806, 0.0, 0.4739, 0.8806, 0.0, 0.4739, 0.8806, 0.0, 0.4739, 0.8806, -0.9984, 0.02704, 0.05025, -0.9984, 0.02704, 0.05025, -0.9984, 0.02704, 0.05025, -0.9984, 0.02704, 0.05025, 0.0, -0.4739, -0.8806, 0.0, -0.4739, -0.8806, 0.0, -0.4739, -0.8806, 0.0, -0.4739, -0.8806, 0.9984, 0.02704, 0.05025, 0.9984, 0.02704, 0.05025, 0.9984, 0.02704, 0.05025, 0.9984, 0.02704, 0.05025, 0.9983, 0.03986, 0.04219, 0.9983, 0.03986, 0.04219, 0.9983, 0.03986, 0.04219, 0.9983, 0.03986, 0.04219, 0.0, 0.406, 0.9139, 0.0, 0.406, 0.9139, 0.0, 0.406, 0.9139, 0.0, 0.406, 0.9139, 0.0, -0.1523, -0.9883, 0.0, -0.1523, -0.9883, 0.0, -0.1523, -0.9883, 0.0, -0.1523, -0.9883, -0.9983, 0.03986, 0.04218, -0.9983, 0.03986, 0.04218, -0.9983, 0.03986, 0.04218, -0.9983, 0.03986, 0.04218, 0.9984, -0.02704, 0.05025, 0.9984, -0.02704, 0.05025, 0.9984, -0.02704, 0.05025, 0.9984, -0.02704, 0.05025, 0.0, 0.4739, -0.8806, 0.0, 0.4739, -0.8806, 0.0, 0.4739, -0.8806, 0.0, 0.4739, -0.8806, -0.9984, -0.02704, 0.05025, -0.9984, -0.02704, 0.05025, -0.9984, -0.02704, 0.05025, -0.9984, -0.02704, 0.05025, 0.9984, -0.02704, 0.05024, 0.9984, -0.02704, 0.05024, 0.9984, -0.02704, 0.05024, 0.9984, -0.02704, 0.05024, -0.9984, -0.02704, 0.05025, -0.9984, -0.02704, 0.05025, -0.9984, -0.02704, 0.05025, -0.9984, -0.02704, 0.05025, 0.9984, -0.02704, 0.05024, 0.9984, -0.02704, 0.05024, 0.9984, -0.02704, 0.05024, 0.9984, -0.02704, 0.05024, -0.9984, -0.02704, 0.05024, -0.9984, -0.02704, 0.05024, -0.9984, -0.02704, 0.05024, -0.9984, -0.02704, 0.05024, 0.0, -0.4739, 0.8806, 0.0, -0.4739, 0.8806, 0.0, -0.4739, 0.8806, 0.0, -0.4739, 0.8806, 0.0, 0.1523, -0.9883, 0.0, 0.1523, -0.9883, 0.0, 0.1523, -0.9883, 0.0, 0.1523, -0.9883, 0.9983, -0.03986, 0.04218, 0.9983, -0.03986, 0.04218, 0.9983, -0.03986, 0.04218, 0.9983, -0.03986, 0.04218, 0.9983, -0.03986, 0.04219, 0.9983, -0.03986, 0.04219, 0.9983, -0.03986, 0.04219, 0.9983, -0.03986, 0.04219, -0.9983, -0.03986, 0.04218, -0.9983, -0.03986, 0.04218, -0.9983, -0.03986, 0.04218, -0.9983, -0.03986, 0.04218, -0.9931, -0.05632, 0.1029, -0.9931, -0.05632, 0.1029, -0.9931, -0.05632, 0.1029, -0.9931, -0.05632, 0.1029, -0.9931, -0.05632, 0.1029, -0.9931, -0.05632, 0.1029, -0.9931, -0.05632, 0.1029, -0.9931, -0.05632, 0.1029, -0.9931, -0.05632, 0.1029, 0.002957, -0.6673, 0.7448, 0.002957, -0.6673, 0.7448, 0.002957, -0.6673, 0.7448, 0.002957, -0.6673, 0.7448, 0.0, -0.4739, 0.8806, 0.0, -0.4739, 0.8806, 0.0, -0.4739, 0.8806, 0.0, -0.4739, 0.8806, 0.9984, -0.02704, 0.05025, 0.9984, -0.02704, 0.05025, 0.9984, -0.02704, 0.05025, 0.9984, -0.02704, 0.05025, 0.0, 0.4739, -0.8806, 0.0, 0.4739, -0.8806, 0.0, 0.4739, -0.8806, 0.0, 0.4739, -0.8806, -0.9984, -0.02704, 0.05024, -0.9984, -0.02704, 0.05024, -0.9984, -0.02704, 0.05024, -0.9984, -0.02704, 0.05024, 0.002955, 0.6671, 0.745, 0.002955, 0.6671, 0.745, 0.002955, 0.6671, 0.745, 0.002955, 0.6671, 0.745, 0.9984, 0.02704, 0.05024, 0.9984, 0.02704, 0.05024, 0.9984, 0.02704, 0.05024, 0.9984, 0.02704, 0.05024, -0.9984, 0.02704, 0.05024, -0.9984, 0.02704, 0.05024, -0.9984, 0.02704, 0.05024, -0.9984, 0.02704, 0.05024, 0.9984, 0.02704, 0.05025, 0.9984, 0.02704, 0.05025, 0.9984, 0.02704, 0.05025, 0.9984, 0.02704, 0.05025, -0.9984, 0.02704, 0.05024, -0.9984, 0.02704, 0.05024, -0.9984, 0.02704, 0.05024, -0.9984, 0.02704, 0.05024, 0.002957, 0.6673, 0.7448, 0.002957, 0.6673, 0.7448, 0.002957, 0.6673, 0.7448, 0.002957, 0.6673, 0.7448, 0.002955, -0.6671, 0.745, 0.002955, -0.6671, 0.745, 0.002955, -0.6671, 0.745, 0.002955, -0.6671, 0.745, 0.01372, -0.1502, 0.9886, 0.01372, -0.1502, 0.9886, 0.01372, -0.1502, 0.9886, 0.01372, -0.1502, 0.9886, 0.01372, -0.1502, 0.9886, 0.01372, -0.1502, 0.9886, 0.01372, 0.1502, 0.9886, 0.01372, 0.1502, 0.9886, 0.01372, 0.1502, 0.9886, 0.01372, 0.1502, 0.9886, 0.01372, 0.1502, 0.9886, 0.01372, 0.1502, 0.9886, -0.01485, -0.4311, -0.9022, -0.01485, -0.4311, -0.9022, -0.01485, -0.4311, -0.9022, -0.01485, -0.4311, -0.9022, -0.01485, -0.4311, -0.9022, -0.002956, 0.661, -0.7504, -0.002956, 0.661, -0.7504, -0.002956, 0.661, -0.7504, -0.002956, 0.661, -0.7504, -0.002956, 0.661, -0.7504, 0.0, 0.0, 1.0, 0.0, 0.0, 1.0, 0.0, 0.0, 1.0, 0.0, 0.0, 1.0, 0.0, 0.0, 1.0, 0.0, 0.0, 1.0, 0.0, 0.0, 1.0, 0.0, 0.0, 1.0, -0.01286, -0.832, 0.5547, -0.01286, -0.832, 0.5547, -0.01286, -0.832, 0.5547, -0.01286, -0.832, 0.5547, -0.01286, 0.832, 0.5547, -0.01286, 0.832, 0.5547, -0.01286, 0.832, 0.5547, -0.01286, 0.832, 0.5547, -0.007009, 0.7071, 0.7071, -0.007009, 0.7071, 0.7071, -0.007009, 0.7071, 0.7071, -0.007009, 0.7071, 0.7071, -0.007009, -0.7071, 0.7071, -0.007009, -0.7071, 0.7071, -0.007009, -0.7071, 0.7071, -0.007009, -0.7071, 0.7071, 0.8928, -0.231, 0.3868, 0.8928, -0.231, 0.3868, 0.8928, -0.231, 0.3868, -0.9306, -0.1416, 0.3376, -0.9306, -0.1416, 0.3376, -0.9306, -0.1416, 0.3376, 0.8928, 0.231, 0.3868, 0.8928, 0.231, 0.3868, 0.8928, 0.231, 0.3868, -0.9306, 0.1416, 0.3376, -0.9306, 0.1416, 0.3376, -0.9306, 0.1416, 0.3376, 0.02365, -0.2922, 0.9561, 0.02365, -0.2922, 0.9561, 0.02365, -0.2922, 0.9561, 0.02365, -0.2922, 0.9561, 0.02365, 0.2922, 0.9561, 0.02365, 0.2922, 0.9561, 0.02365, 0.2922, 0.9561, 0.02365, 0.2922, 0.9561, -0.9256, 0.01384, 0.3783, -0.9256, 0.01384, 0.3783, -0.9256, 0.01384, 0.3783, -0.9256, 0.01384, 0.3783, -0.9256, 0.01384, 0.3783, 0.8889, -0.077, 0.4516, 0.8889, -0.077, 0.4516, 0.8889, -0.077, 0.4516, 0.8889, -0.077, 0.4516, 0.8889, -0.077, 0.4516, 0.8889, 0.077, 0.4516, 0.8889, 0.077, 0.4516, 0.8889, 0.077, 0.4516, 0.8889, 0.077, 0.4516, 0.8889, 0.077, 0.4516, -0.9256, -0.01384, 0.3783, -0.9256, -0.01384, 0.3783, -0.9256, -0.01384, 0.3783, -0.9256, -0.01384, 0.3783, -0.9256, -0.01384, 0.3783, 0.5351, -0.3726, -0.7582, 0.5351, -0.3726, -0.7582, 0.5351, -0.3726, -0.7582, -0.5167, -0.407, -0.7533, -0.5167, -0.407, -0.7533, -0.5167, -0.407, -0.7533, 0.003496, -0.6222, -0.7829, 0.003496, -0.6222, -0.7829, 0.003496, -0.6222, -0.7829, 0.003496, -0.6222, -0.7829, -0.5167, 0.407, -0.7533, -0.5167, 0.407, -0.7533, -0.5167, 0.407, -0.7533, 0.5351, 0.3726, -0.7582, 0.5351, 0.3726, -0.7582, 0.5351, 0.3726, -0.7582, 0.003496, 0.6222, -0.7829, 0.003496, 0.6222, -0.7829, 0.003496, 0.6222, -0.7829, 0.003496, 0.6222, -0.7829, -0.6955, 0.2751, 0.6638, -0.6955, 0.2751, 0.6638, -0.6955, 0.2751, 0.6638, -0.6955, 0.2751, 0.6638, -0.7438, 0.2562, 0.6174, -0.7438, 0.2562, 0.6174, -0.7438, 0.2562, 0.6174, -0.7438, 0.2562, 0.6174, 0.7959, 0.02675, 0.6048, 0.7959, 0.02675, 0.6048, 0.7959, 0.02675, 0.6048, 0.7959, 0.02675, 0.6048, -0.7336, -0.04802, 0.6779, -0.7336, -0.04802, 0.6779, -0.7336, -0.04802, 0.6779, -0.7336, -0.04802, 0.6779, -0.7959, -0.02675, 0.6048, -0.7959, -0.02675, 0.6048, -0.7959, -0.02675, 0.6048, -0.7959, -0.02675, 0.6048, 0.7438, -0.2562, 0.6174, 0.7438, -0.2562, 0.6174, 0.7438, -0.2562, 0.6174, 0.7438, -0.2562, 0.6174, 0.6955, 0.2751, 0.6638, 0.6955, 0.2751, 0.6638, 0.6955, 0.2751, 0.6638, 0.6955, 0.2751, 0.6638, 0.7438, 0.2562, 0.6174, 0.7438, 0.2562, 0.6174, 0.7438, 0.2562, 0.6174, 0.7438, 0.2562, 0.6174, -0.7959, 0.02675, 0.6048, -0.7959, 0.02675, 0.6048, -0.7959, 0.02675, 0.6048, -0.7959, 0.02675, 0.6048, 0.7336, -0.04802, 0.6779, 0.7336, -0.04802, 0.6779, 0.7336, -0.04802, 0.6779, 0.7336, -0.04802, 0.6779, 0.7959, -0.02675, 0.6048, 0.7959, -0.02675, 0.6048, 0.7959, -0.02675, 0.6048, 0.7959, -0.02675, 0.6048, -0.7438, -0.2562, 0.6174, -0.7438, -0.2562, 0.6174, -0.7438, -0.2562, 0.6174, -0.7438, -0.2562, 0.6174, 0.03119, 0.8882, 0.4585, 0.03119, 0.8882, 0.4585, 0.03119, 0.8882, 0.4585, 0.03119, 0.8882, 0.4585, 0.03119, -0.8882, 0.4585, 0.03119, -0.8882, 0.4585, 0.03119, -0.8882, 0.4585, 0.03119, -0.8882, 0.4585, -0.01485, 0.4311, -0.9022, -0.01485, 0.4311, -0.9022, -0.01485, 0.4311, -0.9022, -0.01485, 0.4311, -0.9022, -0.01485, 0.4311, -0.9022, -0.9981, 0.03994, 0.04599, -0.9981, 0.03994, 0.04599, -0.9981, 0.03994, 0.04599, -0.9981, 0.03994, 0.04599, 0.9985, 0.03707, 0.04077, 0.9985, 0.03707, 0.04077, 0.9985, 0.03707, 0.04077, 0.9985, 0.03707, 0.04077, -0.9984, 0.03561, 0.04486, -0.9984, 0.03561, 0.04486, -0.9984, 0.03561, 0.04486, 0.9983, 0.04064, 0.0417, 0.9983, 0.04064, 0.0417, 0.9983, 0.04064, 0.0417, 0.9986, 0.03561, 0.03818, 0.9986, 0.03561, 0.03818, 0.9986, 0.03561, 0.03818, 0.9983, -0.04064, 0.0417, 0.9983, -0.04064, 0.0417, 0.9983, -0.04064, 0.0417, 0.9986, -0.03561, 0.03818, 0.9986, -0.03561, 0.03818, 0.9986, -0.03561, 0.03818, 0.9985, -0.03707, 0.04076, 0.9985, -0.03707, 0.04076, 0.9985, -0.03707, 0.04076, 0.9985, -0.03707, 0.04076, -0.9981, -0.03994, 0.04599, -0.9981, -0.03994, 0.04599, -0.9981, -0.03994, 0.04599, -0.9981, -0.03994, 0.04599, -0.9979, -0.04169, 0.04913, -0.9979, -0.04169, 0.04913, -0.9979, -0.04169, 0.04913, -0.9984, -0.03561, 0.04486, -0.9984, -0.03561, 0.04486, -0.9984, -0.03561, 0.04486, -0.9979, 0.04169, 0.04913, -0.9979, 0.04169, 0.04913, -0.9979, 0.04169, 0.04913, -0.9983, 0.04031, 0.04191, -0.9983, 0.04031, 0.04191, -0.9983, 0.04031, 0.04191, 0.9983, 0.03676, 0.04414, 0.9983, 0.03676, 0.04414, 0.9983, 0.03676, 0.04414, 0.9983, -0.03676, 0.04414, 0.9983, -0.03676, 0.04414, 0.9983, -0.03676, 0.04414, -0.9983, -0.04031, 0.04191, -0.9983, -0.04031, 0.04191, -0.9983, -0.04031, 0.04191, -0.998, 0.04332, 0.04688, -0.998, 0.04332, 0.04688, -0.998, 0.04332, 0.04688, 0.9986, 0.03427, 0.04003, 0.9986, 0.03427, 0.04003, 0.9986, 0.03427, 0.04003, 0.9986, -0.03427, 0.04003, 0.9986, -0.03427, 0.04003, 0.9986, -0.03427, 0.04003, -0.998, -0.04332, 0.04688, -0.998, -0.04332, 0.04688, -0.998, -0.04332, 0.04688, -0.9981, 0.04092, 0.04508, -0.9981, 0.04092, 0.04508, -0.9981, 0.04092, 0.04508, -0.9981, 0.04092, 0.04508, 0.9985, 0.03626, 0.04152, 0.9985, 0.03626, 0.04152, 0.9985, 0.03626, 0.04152, 0.9985, 0.03626, 0.04152, 0.9985, -0.03626, 0.04152, 0.9985, -0.03626, 0.04152, 0.9985, -0.03626, 0.04152, 0.9985, -0.03626, 0.04152, -0.9981, -0.04092, 0.04508, -0.9981, -0.04092, 0.04508, -0.9981, -0.04092, 0.04508, -0.9981, -0.04092, 0.04508, -0.9931, 0.05632, 0.1029, -0.9931, 0.05632, 0.1029, -0.9931, 0.05632, 0.1029, -0.9931, 0.05632, 0.1029, -0.9931, 0.05632, 0.1029, -0.9931, 0.05632, 0.1029, -0.9931, 0.05632, 0.1029, -0.9931, 0.05632, 0.1029, -0.9931, 0.05632, 0.1029, 0.9962, 0.04064, 0.07688, 0.9962, 0.04064, 0.07688, 0.9962, 0.04064, 0.07688, 0.9962, 0.04064, 0.07688, 0.9962, 0.04064, 0.07688, 0.9962, 0.04064, 0.07688, 0.9962, 0.04064, 0.07688, 0.9962, 0.04064, 0.07688, 0.9962, 0.04064, 0.07688, 0.9962, -0.04064, 0.07688, 0.9962, -0.04064, 0.07688, 0.9962, -0.04064, 0.07688, 0.9962, -0.04064, 0.07688, 0.9962, -0.04064, 0.07688, 0.9962, -0.04064, 0.07688, 0.9962, -0.04064, 0.07688, 0.9962, -0.04064, 0.07688, 0.9962, -0.04064, 0.07688, -0.002956, -0.661, -0.7504, -0.002956, -0.661, -0.7504, -0.002956, -0.661, -0.7504, -0.002956, -0.661, -0.7504, -0.002956, -0.661, -0.7504])] * 3)])
arm_c_bow_reference_skeleton = bpy.data.armatures.new('c_bow_reference_skeleton')  # bones are not reproduced

# ---- objects
ob_c_bow_reference_skeleton = bpy.data.objects.new('c_bow_reference_skeleton', arm_c_bow_reference_skeleton)
ob_ruina_bow = bpy.data.objects.new('ruina_bow', me_c_bow_reference_lod1)

# ---- transforms, parenting, visibility, modifiers, constraints
ob_c_bow_reference_skeleton.location = (0.0, 0.0, 0.0)
ob_c_bow_reference_skeleton.show_in_front = True
ob_ruina_bow.parent = ob_c_bow_reference_skeleton
ob_ruina_bow.location = (0.0, 0.0, 0.0)
ob_ruina_bow.use_mesh_mirror_y = True
_vg = ob_ruina_bow.vertex_groups.new(name='weapon_bone')
_vg = ob_ruina_bow.vertex_groups.new(name='weapon_bone_1')
_vg = ob_ruina_bow.vertex_groups.new(name='weapon_bone_2')
_vg = ob_ruina_bow.vertex_groups.new(name='weapon_bone_3')
_vg = ob_ruina_bow.vertex_groups.new(name='weapon_bone_4')
_m = ob_ruina_bow.modifiers.new('Armature', 'ARMATURE')
_m.object = ob_c_bow_reference_skeleton

# ---- collection membership
scene.collection.objects.link(ob_c_bow_reference_skeleton)
col_ruina_bow.objects.link(ob_ruina_bow)

# ---- scene / render settings (as saved in the file)
scene.frame_start = 1; scene.frame_end = 250; scene.frame_set(0)
scene.render.engine = 'BLENDER_EEVEE_NEXT'
scene.cycles.sampling_pattern = 'TABULATED_SOBOL'
scene.eevee.ray_tracing_options.trace_max_roughness = 0.0
bpy.context.view_layer.update()

# ---- added for rendering (the .blend has no active camera and no usable light): camera, sun
cam_auto = bpy.data.cameras.new('AutoCamera')
cam_auto.lens = 50.0
cam_auto.sensor_width = 36.0
cam_auto.clip_end = 1015.34
ob_auto_camera = bpy.data.objects.new('AutoCamera', cam_auto)
scene.collection.objects.link(ob_auto_camera)
ob_auto_camera.location = (57.8544, -69.4253, 40.6528)
ob_auto_camera.rotation_euler = (1.09748, -7.21219e-08, 0.694738)
scene.camera = ob_auto_camera
light_auto_sun = bpy.data.lights.new('AutoSun', 'SUN')
light_auto_sun.energy = 3.0
light_auto_sun.angle = 0.0523599
ob_auto_sun = bpy.data.objects.new('AutoSun', light_auto_sun)
scene.collection.objects.link(ob_auto_sun)
ob_auto_sun.rotation_euler = (0.872665, 0.174533, 0.523599)
bpy.context.view_layer.update()
